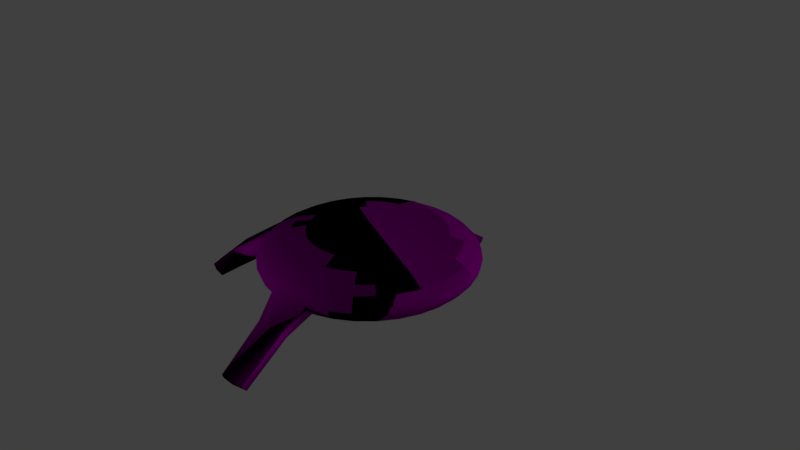 # Source: cookie.blend  (saved by Blender 2.79.0; exported with 4.5.12 LTS)
import bpy
from mathutils import Matrix  # noqa: F401  (used for matrix-valued properties, if any)

bpy.ops.wm.read_factory_settings(use_empty=True)
scene = bpy.context.scene
scene.name = 'Scene'

# ---- collections
col_collection_1 = bpy.data.collections.new('Collection 1'); scene.collection.children.link(col_collection_1)

# ---- images (referenced by path relative to the original .blend; pixels are not part of the script)
import os
ASSET_DIR = os.environ.get("B2B_ASSET_DIR", "")  # directory of the original .blend (textures are referenced by path, not embedded)
HERE = os.path.dirname(os.path.abspath(__file__))  # packed textures are extracted next to this script under _unpacked/

def load_image(name, relpath, width, height, colorspace="sRGB"):
    """Load a texture the original file referenced (path relative to the .blend, or extracted next to this script)."""
    p = next((c for c in (os.path.join(HERE, relpath), os.path.join(ASSET_DIR, relpath)) if relpath and os.path.exists(c)), "")
    if p:
        img = bpy.data.images.load(p, check_existing=True)
        img.name = name
    else:  # same state as the original file: an image datablock whose file is absent (Cycles renders it pink)
        img = bpy.data.images.new(name, width, height)
        img.source = "FILE"
        img.filepath = "//" + (relpath or name)
    img.colorspace_settings.name = colorspace
    return img
img_cookie_texture_jpg = load_image('Cookie-Texture.jpg', 'Desktop/Cookie-Texture.jpg', 1024, 1024, 'sRGB')

# ---- materials (node trees are filled in below, after node groups)
mat_cookiematerial = bpy.data.materials.new('cookieMaterial')
mat_cookiematerial.alpha_threshold = 0.0
mat_cookiematerial.roughness = 0.5

# ---- material node trees
mat_cookiematerial.use_nodes = True; mat_cookiematerial.node_tree.nodes.clear()
_N = mat_cookiematerial.node_tree.nodes; _L = mat_cookiematerial.node_tree.links
n0 = _N.new('ShaderNodeOutputMaterial'); n0.name = 'Material Output'; n0.location = (300, 300)
n1 = _N.new('ShaderNodeBsdfDiffuse'); n1.name = 'Diffuse BSDF'; n1.location = (10, 300)
n2 = _N.new('ShaderNodeTexImage'); n2.name = 'Image Texture'; n2.location = (-180, 300)
n2.width = 140
n2.image = img_cookie_texture_jpg
n2.projection = 'SPHERE'
n2.extension = 'EXTEND'
n3 = _N.new('ShaderNodeTexCoord'); n3.name = 'Texture Coordinate'; n3.location = (-180, 100)
_L.new(n1.outputs[0], n0.inputs[0])
_L.new(n2.outputs[0], n1.inputs[0])
_L.new(n3.outputs[2], n1.inputs[2])
n0.is_active_output = True

# ---- world
world_world = bpy.data.worlds.new('World'); scene.world = world_world
world_world.color = (0.05088, 0.05088, 0.05088)
world_world.use_sun_shadow = False
world_world.sun_shadow_jitter_overblur = 0.0
world_world.cycles.sampling_method = 'MANUAL'

# ---- cameras
cam_camera = bpy.data.cameras.new('Camera')
cam_camera.clip_end = 100.0
cam_camera.lens = 35.0
cam_camera.sensor_width = 32.0
cam_camera.sensor_height = 18.0
cam_camera.ortho_scale = 7.314
cam_camera.dof.focus_distance = 0.0

# ---- lights
light_lamp = bpy.data.lights.new('Lamp', 'POINT')
light_lamp.transmission_factor = 0.0
light_lamp.cutoff_distance = 30.0
light_lamp.energy = 100.0
light_lamp.shadow_buffer_clip_start = 1.001
light_lamp.shadow_soft_size = 0.1
light_lamp.shadow_maximum_resolution = 0.006
light_lamp.use_absolute_resolution = True

# ---- meshes
me_sphere = bpy.data.meshes.new('Sphere')
me_sphere.from_pydata([(-0.02193, 0.1994, 0.9833), (-0.04353, 0.3858, 0.929), (-0.06345, 0.5576, 0.839), (-0.08092, 0.7083, 0.7167), (-0.09526, 0.8321, 0.5669), (-0.1059, 0.9241, 0.3953), (-0.1125, 0.9808, 0.2085), (-0.1148, 1.0, 0.01366), (-0.1862, 1.616, -1.429), (-0.06381, 0.5597, -0.8239), (0.01631, 0.2, 0.9833), (0.03148, 0.3871, 0.9289), (0.04545, 0.5595, 0.8388), (0.05768, 0.7107, 0.7164), (0.06771, 0.8349, 0.5666), (0.07515, 0.9272, 0.3949), (0.07971, 0.9841, 0.2081), (0.08123, 1.004, 0.01324), (0.07963, 0.9846, -0.1821), (0.07498, 0.9281, -0.3705), (0.06747, 0.8363, -0.5446), (0.05737, 0.7125, -0.6978), (0.04509, 0.5616, -0.8242), (0.03108, 0.3894, -0.9189), (0.01589, 0.2025, -0.9783), (0.05394, 0.1932, 0.9831), (0.1053, 0.3737, 0.9285), (0.1526, 0.5401, 0.8382), (0.1941, 0.686, 0.7158), (0.2281, 0.8058, 0.5658), (0.2534, 0.8949, 0.394), (0.2689, 0.9499, 0.2072), (0.2741, 0.9686, 0.01232), (0.2688, 0.9504, -0.183), (0.2532, 0.8959, -0.3713), (0.2279, 0.8072, -0.5453), (0.1938, 0.6878, -0.6984), (0.1523, 0.5422, -0.8247), (0.1049, 0.376, -0.9192), (0.05352, 0.1957, -0.9785), (0.08952, 0.1792, 0.9828), (0.1751, 0.3462, 0.928), (0.2539, 0.5002, 0.8375), (0.323, 0.6352, 0.7148), (0.3797, 0.746, 0.5646), (0.4219, 0.8285, 0.3928), (0.4478, 0.8794, 0.2058), (0.4565, 0.8967, 0.01091), (0.4477, 0.8798, -0.1844), (0.4217, 0.8294, -0.3726), (0.3795, 0.7474, -0.5465), (0.3227, 0.6369, -0.6994), (0.2536, 0.5023, -0.8255), (0.1747, 0.3485, -0.9198), (0.0891, 0.1817, -0.9788), (0.1217, 0.1585, 0.9824), (0.2382, 0.3056, 0.9273), (0.3455, 0.4412, 0.8365), (0.4396, 0.5601, 0.7135), (0.5168, 0.6578, 0.5631), (0.5741, 0.7305, 0.3911), (0.6094, 0.7753, 0.204), (0.6213, 0.7906, 0.009083), (0.6094, 0.7758, -0.1862), (0.574, 0.7314, -0.3743), (0.5166, 0.6592, -0.548), (0.4393, 0.5619, -0.7007), (0.3452, 0.4433, -0.8265), (0.2378, 0.3079, -0.9205), (0.1213, 0.161, -0.9791), (0.1492, 0.1319, 0.982), (0.2921, 0.2535, 0.9264), (0.4238, 0.3655, 0.8352), (0.5393, 0.4638, 0.7119), (0.634, 0.5446, 0.5613), (0.7044, 0.6046, 0.389), (0.7477, 0.6417, 0.2019), (0.7623, 0.6544, 0.006899), (0.7476, 0.6422, -0.1883), (0.7042, 0.6056, -0.3763), (0.6338, 0.546, -0.5499), (0.539, 0.4656, -0.7023), (0.4235, 0.3676, -0.8277), (0.2917, 0.2558, -0.9213), (0.1488, 0.1344, -0.9795), (0.171, 0.1005, 0.9815), (0.3349, 0.1918, 0.9255), (0.4859, 0.276, 0.8339), (0.6183, 0.3499, 0.7102), (0.7269, 0.4106, 0.5592), (0.8076, 0.4558, 0.3868), (0.8573, 0.4837, 0.1994), (0.874, 0.4933, 0.004446), (0.8572, 0.4842, -0.1907), (0.8074, 0.4567, -0.3786), (0.7266, 0.412, -0.5519), (0.618, 0.3517, -0.704), (0.4855, 0.2781, -0.829), (0.3345, 0.1941, -0.9222), (0.1706, 0.103, -0.98), (0.1862, 0.06541, 0.981), (0.3648, 0.123, 0.9245), (0.5293, 0.1762, 0.8324), (0.6735, 0.2228, 0.7083), (0.7918, 0.2611, 0.5571), (0.8798, 0.2897, 0.3843), (0.9339, 0.3074, 0.1969), (0.9521, 0.3135, 0.001817), (0.9338, 0.3078, -0.1933), (0.8796, 0.2906, -0.381), (0.7916, 0.2625, -0.5541), (0.6732, 0.2246, -0.7059), (0.5289, 0.1782, -0.8305), (0.3644, 0.1253, -0.9233), (0.1858, 0.06788, -0.9805), (0.1943, 0.02804, 0.9805), (0.3807, 0.0497, 0.9235), (0.5524, 0.06971, 0.8309), (0.7029, 0.08731, 0.7064), (0.8264, 0.1018, 0.5548), (0.9181, 0.1127, 0.3819), (0.9746, 0.1195, 0.1942), (0.9937, 0.1219, -0.0008874), (0.9745, 0.1199, -0.196), (0.918, 0.1136, -0.3835), (0.8261, 0.1032, -0.5563), (0.7026, 0.08909, -0.7078), (0.552, 0.07181, -0.832), (0.3803, 0.05202, -0.9243), (0.1939, 0.0305, -0.9811), (0.195, -0.0102, 0.98), (0.3819, -0.02531, 0.9224), (0.5542, -0.03918, 0.8294), (0.7053, -0.05128, 0.7045), (0.8292, -0.06116, 0.5526), (0.9212, -0.06841, 0.3794), (0.9779, -0.07278, 0.1916), (0.997, -0.07409, -0.003562), (0.9778, -0.07229, -0.1986), (0.9211, -0.06745, -0.386), (0.8289, -0.05976, -0.5585), (0.7049, -0.0495, -0.7097), (0.5539, -0.03709, -0.8335), (0.3815, -0.02298, -0.9253), (0.1946, -0.007734, -0.9816), (0.1882, -0.04783, 0.9795), (0.3686, -0.09913, 0.9215), (0.5348, -0.1463, 0.828), (0.6806, -0.1877, 0.7027), (0.8001, -0.2215, 0.5505), (0.889, -0.2466, 0.377), (0.9437, -0.262, 0.1891), (0.9621, -0.267, -0.006105), (0.9436, -0.2615, -0.2011), (0.8888, -0.2457, -0.3883), (0.7999, -0.2201, -0.5607), (0.6802, -0.1859, -0.7115), (0.5345, -0.1443, -0.8349), (0.3682, -0.0968, -0.9263), (0.1877, -0.04537, -0.9821), (0.1741, -0.08341, 0.979), (0.3411, -0.1689, 0.9206), (0.4949, -0.2477, 0.8267), (0.6297, -0.3166, 0.7011), (0.7403, -0.3732, 0.5485), (0.8225, -0.4151, 0.3749), (0.8731, -0.4408, 0.1868), (0.8902, -0.4494, -0.008419), (0.8731, -0.4403, -0.2033), (0.8224, -0.4142, -0.3905), (0.7401, -0.3718, -0.5626), (0.6294, -0.3149, -0.7131), (0.4945, -0.2456, -0.8362), (0.3407, -0.1666, -0.9272), (0.1737, -0.08094, -0.9825), (0.1534, -0.1156, 0.9786), (0.3005, -0.232, 0.9198), (0.4359, -0.3392, 0.8256), (0.5547, -0.4332, 0.6997), (0.6521, -0.5102, 0.5469), (0.7245, -0.5674, 0.373), (0.7691, -0.6025, 0.1849), (0.7841, -0.6142, -0.01041), (0.769, -0.602, -0.2053), (0.7244, -0.5664, -0.3923), (0.6519, -0.5088, -0.5642), (0.5544, -0.4314, -0.7145), (0.4356, -0.3372, -0.8373), (0.3001, -0.2297, -0.9279), (0.153, -0.1131, -0.9829), (0.1269, -0.1431, 0.9783), (0.2483, -0.2859, 0.9192), (0.3603, -0.4176, 0.8247), (0.4584, -0.5329, 0.6986), (0.5389, -0.6275, 0.5456), (0.5987, -0.6977, 0.3716), (0.6355, -0.7408, 0.1833), (0.6479, -0.7552, -0.01201), (0.6354, -0.7403, -0.2069), (0.5985, -0.6967, -0.3938), (0.5386, -0.6261, -0.5656), (0.4581, -0.5311, -0.7156), (0.3599, -0.4155, -0.8382), (0.2479, -0.2836, -0.9285), (0.1264, -0.1406, -0.9832), (9.7e-05, 0.008075, -1.0), (0.09543, -0.1649, 0.9781), (0.1867, -0.3287, 0.9188), (0.2708, -0.4796, 0.8241), (0.3445, -0.6119, 0.6978), (0.4049, -0.7203, 0.5446), (0.4498, -0.8008, 0.3705), (0.4775, -0.8503, 0.1822), (0.4868, -0.8669, -0.01316), (0.4774, -0.8498, -0.208), (0.4497, -0.7999, -0.3948), (0.4047, -0.7189, -0.5665), (0.3441, -0.6101, -0.7164), (0.2704, -0.4775, -0.8388), (0.1863, -0.3264, -0.929), (0.09501, -0.1624, -0.9834), (0.06036, -0.1801, 0.978), (0.1179, -0.3586, 0.9185), (0.1709, -0.523, 0.8237), (0.2173, -0.6671, 0.6973), (0.2554, -0.7853, 0.5441), (0.2837, -0.873, 0.3699), (0.3011, -0.9269, 0.1816), (0.307, -0.945, -0.0138), (0.3011, -0.9265, -0.2086), (0.2836, -0.8721, -0.3954), (0.2552, -0.7839, -0.5671), (0.217, -0.6653, -0.7169), (0.1705, -0.5209, -0.8392), (0.1175, -0.3563, -0.9292), (0.05993, -0.1776, -0.9836), (0.02298, -0.1882, 0.978), (0.04456, -0.3745, 0.9185), (0.06444, -0.5461, 0.8237), (0.08185, -0.6965, 0.6972), (0.09613, -0.8198, 0.544), (0.1067, -0.9114, 0.3698), (0.1132, -0.9677, 0.1814), (0.1154, -0.9865, -0.01391), (0.308, -1.594, -1.507), (0.1066, -0.9104, -0.3955), (0.09589, -0.8184, -0.5672), (0.08154, -0.6947, -0.717), (0.06408, -0.544, -0.8393), (0.04416, -0.3722, -0.9293), (0.02255, -0.1857, -0.9836), (-0.01526, -0.1889, 0.978), (-0.03045, -0.3758, 0.9186), (-0.04446, -0.548, 0.8239), (-0.05675, -0.6989, 0.6975), (-0.06684, -0.8226, 0.5443), (-0.07436, -0.9145, 0.3702), (-0.079, -0.971, 0.1818), (-0.0806, -0.9899, -0.0135), (-0.07909, -0.9705, -0.2083), (-0.07452, -0.9135, -0.3952), (-0.06708, -0.8212, -0.5668), (-0.05705, -0.6971, -0.7167), (-0.04482, -0.5459, -0.839), (-0.03085, -0.3734, -0.9291), (-0.01568, -0.1864, -0.9835), (-0.05289, -0.1821, 0.9782), (-0.1043, -0.3624, 0.919), (-0.1516, -0.5286, 0.8244), (-0.1931, -0.6742, 0.6982), (-0.2272, -0.7936, 0.5451), (-0.2526, -0.8822, 0.3711), (-0.2682, -0.9367, 0.1828), (-0.2735, -0.955, -0.01258), (-0.2683, -0.9362, -0.2074), (-0.2527, -0.8813, -0.3943), (-0.2275, -0.7922, -0.566), (-0.1935, -0.6724, -0.716), (-0.152, -0.5265, -0.8385), (-0.1047, -0.3601, -0.9288), (-0.05332, -0.1796, -0.9833), (-0.08847, -0.168, 0.9785), (-0.1741, -0.3349, 0.9195), (-0.2529, -0.4886, 0.8252), (-0.3221, -0.6233, 0.6992), (-0.3789, -0.7338, 0.5463), (-0.4211, -0.8158, 0.3724), (-0.4471, -0.8662, 0.1841), (-0.4559, -0.8831, -0.01117), (-0.4471, -0.8657, -0.206), (-0.4212, -0.8148, -0.393), (-0.3791, -0.7324, -0.5649), (-0.3224, -0.6215, -0.715), (-0.2533, -0.4865, -0.8377), (-0.1745, -0.3326, -0.9282), (-0.0889, -0.1656, -0.9831), (0.0005295, 0.005558, 0.9999), (-0.1206, -0.1473, 0.9789), (-0.2371, -0.2943, 0.9202), (-0.3445, -0.4297, 0.8262), (-0.4387, -0.5483, 0.7005), (-0.5159, -0.6456, 0.5478), (-0.5734, -0.7178, 0.374), (-0.6087, -0.7622, 0.1859), (-0.6207, -0.777, -0.009341), (-0.6088, -0.7617, -0.2043), (-0.5735, -0.7168, -0.3913), (-0.5162, -0.6442, -0.5634), (-0.439, -0.5465, -0.7137), (-0.3449, -0.4276, -0.8367), (-0.2375, -0.292, -0.9275), (-0.1211, -0.1449, -0.9827), (-0.1481, -0.1208, 0.9793), (-0.2911, -0.2422, 0.9211), (-0.4229, -0.354, 0.8274), (-0.5383, -0.452, 0.702), (-0.6331, -0.5323, 0.5496), (-0.7036, -0.5919, 0.3761), (-0.747, -0.6286, 0.1881), (-0.7617, -0.6408, -0.007157), (-0.7471, -0.6281, -0.2021), (-0.7038, -0.591, -0.3893), (-0.6334, -0.5309, -0.5615), (-0.5387, -0.4502, -0.7122), (-0.4232, -0.3519, -0.8355), (-0.2915, -0.2398, -0.9267), (-0.1486, -0.1183, -0.9823), (-0.1699, -0.08932, 0.9798), (-0.3338, -0.1805, 0.922), (-0.4849, -0.2645, 0.8288), (-0.6173, -0.3381, 0.7037), (-0.726, -0.3984, 0.5516), (-0.8068, -0.4431, 0.3783), (-0.8566, -0.4706, 0.1905), (-0.8762, -0.5271, 0.1386), (-0.8551, -0.515, -0.1078), (-0.7923, -0.4797, -0.3446), (-0.7263, -0.397, -0.5595), (-0.6176, -0.3363, -0.7105), (-0.4853, -0.2624, -0.8341), (-0.3342, -0.1782, -0.9258), (-0.1703, -0.08686, -0.9818), (-0.1852, -0.05425, 0.9803), (-0.3637, -0.1117, 0.923), (-0.5283, -0.1646, 0.8303), (-0.6726, -0.2109, 0.7056), (-0.791, -0.2489, 0.5538), (-0.879, -0.277, 0.3808), (-0.9332, -0.2942, 0.1931), (-0.975, -0.2999, 0.142), (-0.9519, -0.2921, -0.1045), (-0.8835, -0.2698, -0.3415), (-0.7912, -0.2475, -0.5573), (-0.6729, -0.2091, -0.7086), (-0.5287, -0.1625, -0.8327), (-0.3641, -0.1094, -0.9247), (-0.1856, -0.05178, -0.9813), (-0.1933, -0.01687, 0.9808), (-0.3796, -0.03839, 0.924), (-0.5514, -0.05817, 0.8318), (-0.7019, -0.07546, 0.7075), (-0.8255, -0.08958, 0.5561), (-0.9173, -0.1, 0.3833), (-0.9739, -0.1063, 0.1957), (-0.993, -0.1083, 0.0006294), (-0.974, -0.1058, -0.1945), (-0.9175, -0.09904, -0.3821), (-0.8258, -0.08818, -0.5551), (-0.7022, -0.07368, -0.7067), (-0.5517, -0.05608, -0.8312), (-0.38, -0.03607, -0.9237), (-0.1937, -0.0144, -0.9808), (-0.1939, 0.02137, 0.9813), (-0.3809, 0.03662, 0.9251), (-0.5533, 0.05072, 0.8332), (-0.7043, 0.06314, 0.7094), (-0.8283, 0.07339, 0.5583), (-0.9205, 0.08108, 0.3857), (-0.9772, 0.08592, 0.1983), (-0.9964, 0.08772, 0.003304), (-0.9773, 0.08642, -0.1919), (-0.9206, 0.08205, -0.3796), (-0.8285, 0.07479, -0.5528), (-0.7046, 0.06492, -0.7048), (-0.5536, 0.05281, -0.8297), (-0.3813, 0.03894, -0.9227), (-0.1943, 0.02383, -0.9802), (-0.1871, 0.059, 0.9818), (-0.3675, 0.1104, 0.926), (-0.5338, 0.1579, 0.8347), (-0.6796, 0.1995, 0.7112), (-0.7993, 0.2338, 0.5604), (-0.8882, 0.2593, 0.3881), (-0.9429, 0.2751, 0.2008), (-1.001, 0.2908, 0.1269), (-0.9789, 0.2848, -0.1055), (-0.9138, 0.2665, -0.3292), (-0.7995, 0.2352, -0.5507), (-0.6799, 0.2013, -0.703), (-0.5342, 0.16, -0.8283), (-0.3679, 0.1128, -0.9217), (-0.1875, 0.06147, -0.9797), (-0.1731, 0.09458, 0.9823), (-0.34, 0.1802, 0.9269), (-0.4939, 0.2592, 0.8359), (-0.6288, 0.3285, 0.7128), (-0.7395, 0.3854, 0.5623), (-0.8218, 0.4278, 0.3902), (-0.8724, 0.454, 0.2031), (-0.9153, 0.5078, 0.1296), (-0.895, 0.4977, -0.1028), (-0.8347, 0.4671, -0.3266), (-0.7397, 0.3868, -0.5488), (-0.6291, 0.3303, -0.7014), (-0.4943, 0.2613, -0.827), (-0.3404, 0.1825, -0.9208), (-0.1735, 0.09705, -0.9793), (-0.1524, 0.1267, 0.9827), (-0.2994, 0.2433, 0.9277), (-0.435, 0.3508, 0.837), (-0.5538, 0.4451, 0.7142), (-0.6513, 0.5225, 0.564), (-0.7237, 0.5801, 0.3921), (-0.7684, 0.6157, 0.205), (-0.7835, 0.6278, 0.01016), (-0.7685, 0.6161, -0.1851), (-0.7239, 0.581, -0.3733), (-0.6515, 0.5239, -0.5471), (-0.5541, 0.4468, -0.7), (-0.4353, 0.3529, -0.8259), (-0.2998, 0.2456, -0.9201), (-0.1528, 0.1292, -0.9789), (-0.1258, 0.1542, 0.983), (-0.2473, 0.2973, 0.9283), (-0.3593, 0.4291, 0.8379), (-0.4574, 0.5447, 0.7154), (-0.538, 0.6397, 0.5653), (-0.5979, 0.7103, 0.3935), (-0.6348, 0.7539, 0.2066), (-0.6473, 0.7688, 0.01175), (-0.6349, 0.7544, -0.1836), (-0.5981, 0.7113, -0.3718), (-0.5382, 0.6411, -0.5458), (-0.4577, 0.5465, -0.6988), (-0.3596, 0.4312, -0.825), (-0.2477, 0.2996, -0.9195), (-0.1262, 0.1567, -0.9786), (-0.09438, 0.176, 0.9832), (-0.1857, 0.34, 0.9287), (-0.2698, 0.4912, 0.8386), (-0.3435, 0.6237, 0.7162), (-0.4041, 0.7326, 0.5663), (-0.449, 0.8135, 0.3946), (-0.4768, 0.8635, 0.2077), (-0.4862, 0.8805, 0.0129), (-0.4769, 0.864, -0.1824), (-0.4492, 0.8145, -0.3708), (-0.4043, 0.734, -0.5449), (-0.3438, 0.6255, -0.698), (-0.2701, 0.4933, -0.8244), (-0.1861, 0.3423, -0.919), (-0.0948, 0.1785, -0.9784), (-0.0593, 0.1913, 0.9833), (-0.1168, 0.3699, 0.929), (-0.1699, 0.5346, 0.8389), (-0.2164, 0.679, 0.7166), (-0.2546, 0.7975, 0.5668), (-0.2829, 0.8857, 0.3952), (-0.3004, 0.9401, 0.2084), (-0.3064, 0.9586, 0.01354), (-0.3005, 0.9406, -0.1818), (-0.2831, 0.8867, -0.3702), (-0.2548, 0.7989, -0.5443), (-0.2167, 0.6807, -0.6976), (-0.1702, 0.5367, -0.824), (-0.1172, 0.3722, -0.9188), (-0.05973, 0.1937, -0.9782), (-0.1061, 0.925, -0.3701), (-0.0955, 0.8335, -0.5442), (-0.08122, 0.7101, -0.6975), (-0.04393, 0.3881, -0.9187), (-0.02235, 0.2018, -0.9782), (-1.34, 0.4253, -0.6502), (-1.318, 0.4193, -0.8825), (-1.253, 0.4011, -1.106), (-1.254, 0.6424, -0.6474), (-1.234, 0.6322, -0.8798), (-1.174, 0.6016, -1.104), (-1.55, 0.514, -1.342), (-1.531, 0.509, -1.537), (-1.476, 0.4937, -1.725), (-1.478, 0.6964, -1.34), (-1.461, 0.6879, -1.535), (-1.41, 0.6622, -1.723), (-1.183, -0.6595, -0.5784), (-1.162, -0.6473, -0.8249), (-1.099, -0.6121, -1.062), (-1.282, -0.4322, -0.5751), (-1.259, -0.4245, -0.8216), (-1.19, -0.4021, -1.059), (-1.445, -0.7261, -1.34), (-1.428, -0.7165, -1.535), (-1.378, -0.6886, -1.722), (-1.523, -0.5463, -1.337), (-1.505, -0.5402, -1.532), (-1.45, -0.5225, -1.72), (-0.1392, 1.211, -0.5592), (0.2727, -1.168, -0.5619), (-0.02584, 1.213, -0.5594), (-0.02677, 1.202, -0.6724), (-0.02945, 1.169, -0.7814), (-0.25, 1.187, -0.5593), (-0.2467, 1.176, -0.6723), (-0.2366, 1.145, -0.7812), (-0.1342, 1.167, -0.7812), (-0.185, 1.605, -1.542), (-0.07286, 1.618, -1.429), (-0.07379, 1.607, -1.542), (-0.07647, 1.574, -1.651), (-0.2971, 1.592, -1.429), (-0.2937, 1.582, -1.542), (-0.2836, 1.55, -1.651), (-0.1812, 1.573, -1.651), (0.2686, -1.155, -0.6971), (0.2564, -1.117, -0.8268), (0.1397, -1.197, -0.562), (0.1336, -1.144, -0.8269), (0.003722, -1.199, -0.5617), (0.004771, -1.186, -0.6969), (0.007939, -1.146, -0.8266), (0.3043, -1.582, -1.628), (0.2934, -1.549, -1.745), (0.1887, -1.62, -1.507), (0.1873, -1.608, -1.628), (0.1832, -1.572, -1.745), (0.0666, -1.622, -1.507), (0.06754, -1.61, -1.628), (0.07039, -1.574, -1.744)], [], [(7, 17, 508, 506), (2, 1, 11, 12), (478, 477, 19, 20), (3, 2, 12, 13), (479, 478, 20, 21), (4, 3, 13, 14), (9, 479, 21, 22), (5, 4, 14, 15), (480, 9, 22, 23), (6, 5, 15, 16), (481, 480, 23, 24), (7, 6, 16, 17), (0, 296, 10), (205, 481, 24), (469, 7, 506, 511), (1, 0, 10, 11), (18, 17, 32, 33), (11, 10, 25, 26), (19, 18, 33, 34), (12, 11, 26, 27), (20, 19, 34, 35), (13, 12, 27, 28), (21, 20, 35, 36), (14, 13, 28, 29), (22, 21, 36, 37), (15, 14, 29, 30), (23, 22, 37, 38), (16, 15, 30, 31), (24, 23, 38, 39), (17, 16, 31, 32), (10, 296, 25), (205, 24, 39), (37, 36, 51, 52), (30, 29, 44, 45), (38, 37, 52, 53), (31, 30, 45, 46), (39, 38, 53, 54), (32, 31, 46, 47), (25, 296, 40), (205, 39, 54), (33, 32, 47, 48), (26, 25, 40, 41), (34, 33, 48, 49), (27, 26, 41, 42), (35, 34, 49, 50), (28, 27, 42, 43), (36, 35, 50, 51), (29, 28, 43, 44), (41, 40, 55, 56), (49, 48, 63, 64), (42, 41, 56, 57), (50, 49, 64, 65), (43, 42, 57, 58), (51, 50, 65, 66), (44, 43, 58, 59), (52, 51, 66, 67), (45, 44, 59, 60), (53, 52, 67, 68), (46, 45, 60, 61), (54, 53, 68, 69), (47, 46, 61, 62), (40, 296, 55), (205, 54, 69), (48, 47, 62, 63), (60, 59, 74, 75), (68, 67, 82, 83), (61, 60, 75, 76), (69, 68, 83, 84), (62, 61, 76, 77), (55, 296, 70), (205, 69, 84), (63, 62, 77, 78), (56, 55, 70, 71), (64, 63, 78, 79), (57, 56, 71, 72), (65, 64, 79, 80), (58, 57, 72, 73), (66, 65, 80, 81), (59, 58, 73, 74), (67, 66, 81, 82), (79, 78, 93, 94), (72, 71, 86, 87), (80, 79, 94, 95), (73, 72, 87, 88), (81, 80, 95, 96), (74, 73, 88, 89), (82, 81, 96, 97), (75, 74, 89, 90), (83, 82, 97, 98), (76, 75, 90, 91), (84, 83, 98, 99), (77, 76, 91, 92), (70, 296, 85), (205, 84, 99), (78, 77, 92, 93), (71, 70, 85, 86), (98, 97, 112, 113), (91, 90, 105, 106), (99, 98, 113, 114), (92, 91, 106, 107), (85, 296, 100), (205, 99, 114), (93, 92, 107, 108), (86, 85, 100, 101), (94, 93, 108, 109), (87, 86, 101, 102), (95, 94, 109, 110), (88, 87, 102, 103), (96, 95, 110, 111), (89, 88, 103, 104), (97, 96, 111, 112), (90, 89, 104, 105), (110, 109, 124, 125), (103, 102, 117, 118), (111, 110, 125, 126), (104, 103, 118, 119), (112, 111, 126, 127), (105, 104, 119, 120), (113, 112, 127, 128), (106, 105, 120, 121), (114, 113, 128, 129), (107, 106, 121, 122), (100, 296, 115), (205, 114, 129), (108, 107, 122, 123), (101, 100, 115, 116), (109, 108, 123, 124), (102, 101, 116, 117), (129, 128, 143, 144), (122, 121, 136, 137), (115, 296, 130), (205, 129, 144), (123, 122, 137, 138), (116, 115, 130, 131), (124, 123, 138, 139), (117, 116, 131, 132), (125, 124, 139, 140), (118, 117, 132, 133), (126, 125, 140, 141), (119, 118, 133, 134), (127, 126, 141, 142), (120, 119, 134, 135), (128, 127, 142, 143), (121, 120, 135, 136), (133, 132, 147, 148), (141, 140, 155, 156), (134, 133, 148, 149), (142, 141, 156, 157), (135, 134, 149, 150), (143, 142, 157, 158), (136, 135, 150, 151), (144, 143, 158, 159), (137, 136, 151, 152), (130, 296, 145), (205, 144, 159), (138, 137, 152, 153), (131, 130, 145, 146), (139, 138, 153, 154), (132, 131, 146, 147), (140, 139, 154, 155), (152, 151, 166, 167), (145, 296, 160), (205, 159, 174), (153, 152, 167, 168), (146, 145, 160, 161), (154, 153, 168, 169), (147, 146, 161, 162), (155, 154, 169, 170), (148, 147, 162, 163), (156, 155, 170, 171), (149, 148, 163, 164), (157, 156, 171, 172), (150, 149, 164, 165), (158, 157, 172, 173), (151, 150, 165, 166), (159, 158, 173, 174), (171, 170, 185, 186), (164, 163, 178, 179), (172, 171, 186, 187), (165, 164, 179, 180), (173, 172, 187, 188), (166, 165, 180, 181), (174, 173, 188, 189), (167, 166, 181, 182), (160, 296, 175), (205, 174, 189), (168, 167, 182, 183), (161, 160, 175, 176), (169, 168, 183, 184), (162, 161, 176, 177), (170, 169, 184, 185), (163, 162, 177, 178), (175, 296, 190), (205, 189, 204), (183, 182, 197, 198), (176, 175, 190, 191), (184, 183, 198, 199), (177, 176, 191, 192), (185, 184, 199, 200), (178, 177, 192, 193), (186, 185, 200, 201), (179, 178, 193, 194), (187, 186, 201, 202), (180, 179, 194, 195), (188, 187, 202, 203), (181, 180, 195, 196), (189, 188, 203, 204), (182, 181, 196, 197), (194, 193, 209, 210), (202, 201, 217, 218), (195, 194, 210, 211), (203, 202, 218, 219), (196, 195, 211, 212), (204, 203, 219, 220), (197, 196, 212, 213), (190, 296, 206), (205, 204, 220), (198, 197, 213, 214), (191, 190, 206, 207), (199, 198, 214, 215), (192, 191, 207, 208), (200, 199, 215, 216), (193, 192, 208, 209), (201, 200, 216, 217), (214, 213, 228, 229), (207, 206, 221, 222), (215, 214, 229, 230), (208, 207, 222, 223), (216, 215, 230, 231), (209, 208, 223, 224), (217, 216, 231, 232), (210, 209, 224, 225), (218, 217, 232, 233), (211, 210, 225, 226), (219, 218, 233, 234), (212, 211, 226, 227), (220, 219, 234, 235), (213, 212, 227, 228), (206, 296, 221), (205, 220, 235), (233, 232, 247, 248), (226, 225, 240, 241), (234, 233, 248, 249), (227, 226, 241, 242), (235, 234, 249, 250), (228, 227, 242, 243), (221, 296, 236), (205, 235, 250), (228, 243, 525, 507), (222, 221, 236, 237), (260, 245, 526, 529), (223, 222, 237, 238), (231, 230, 245, 246), (224, 223, 238, 239), (232, 231, 246, 247), (225, 224, 239, 240), (230, 229, 523, 524), (238, 237, 252, 253), (246, 245, 260, 261), (239, 238, 253, 254), (247, 246, 261, 262), (240, 239, 254, 255), (248, 247, 262, 263), (241, 240, 255, 256), (249, 248, 263, 264), (242, 241, 256, 257), (250, 249, 264, 265), (243, 242, 257, 258), (236, 296, 251), (205, 250, 265), (243, 258, 527, 525), (237, 236, 251, 252), (264, 263, 278, 279), (257, 256, 271, 272), (265, 264, 279, 280), (258, 257, 272, 273), (251, 296, 266), (205, 265, 280), (259, 258, 273, 274), (252, 251, 266, 267), (260, 259, 274, 275), (253, 252, 267, 268), (261, 260, 275, 276), (254, 253, 268, 269), (262, 261, 276, 277), (255, 254, 269, 270), (263, 262, 277, 278), (256, 255, 270, 271), (268, 267, 282, 283), (276, 275, 290, 291), (269, 268, 283, 284), (277, 276, 291, 292), (270, 269, 284, 285), (278, 277, 292, 293), (271, 270, 285, 286), (279, 278, 293, 294), (272, 271, 286, 287), (280, 279, 294, 295), (273, 272, 287, 288), (266, 296, 281), (205, 280, 295), (274, 273, 288, 289), (267, 266, 281, 282), (275, 274, 289, 290), (287, 286, 302, 303), (295, 294, 310, 311), (288, 287, 303, 304), (281, 296, 297), (205, 295, 311), (289, 288, 304, 305), (282, 281, 297, 298), (290, 289, 305, 306), (283, 282, 298, 299), (291, 290, 306, 307), (284, 283, 299, 300), (292, 291, 307, 308), (285, 284, 300, 301), (293, 292, 308, 309), (286, 285, 301, 302), (294, 293, 309, 310), (307, 306, 321, 322), (300, 299, 314, 315), (308, 307, 322, 323), (301, 300, 315, 316), (309, 308, 323, 324), (302, 301, 316, 317), (310, 309, 324, 325), (303, 302, 317, 318), (311, 310, 325, 326), (304, 303, 318, 319), (297, 296, 312), (205, 311, 326), (305, 304, 319, 320), (298, 297, 312, 313), (306, 305, 320, 321), (299, 298, 313, 314), (326, 325, 340, 341), (319, 318, 333, 334), (312, 296, 327), (205, 326, 341), (320, 319, 334, 335), (313, 312, 327, 328), (321, 320, 335, 336), (314, 313, 328, 329), (322, 321, 336, 337), (315, 314, 329, 330), (323, 322, 337, 338), (316, 315, 330, 331), (324, 323, 338, 339), (317, 316, 331, 332), (325, 324, 339, 340), (318, 317, 332, 333), (330, 329, 344, 345), (338, 337, 352, 353), (331, 330, 345, 346), (339, 338, 353, 354), (332, 331, 346, 347), (340, 339, 354, 355), (333, 332, 347, 348), (341, 340, 355, 356), (334, 333, 348, 349), (327, 296, 342), (205, 341, 356), (334, 349, 497, 494), (328, 327, 342, 343), (351, 336, 496, 499), (329, 328, 343, 344), (337, 336, 351, 352), (349, 348, 363, 364), (342, 296, 357), (205, 356, 371), (350, 349, 364, 365), (343, 342, 357, 358), (351, 350, 365, 366), (344, 343, 358, 359), (352, 351, 366, 367), (345, 344, 359, 360), (353, 352, 367, 368), (346, 345, 360, 361), (354, 353, 368, 369), (347, 346, 361, 362), (355, 354, 369, 370), (348, 347, 362, 363), (356, 355, 370, 371), (368, 367, 382, 383), (361, 360, 375, 376), (369, 368, 383, 384), (362, 361, 376, 377), (370, 369, 384, 385), (363, 362, 377, 378), (371, 370, 385, 386), (364, 363, 378, 379), (357, 296, 372), (205, 371, 386), (365, 364, 379, 380), (358, 357, 372, 373), (366, 365, 380, 381), (359, 358, 373, 374), (367, 366, 381, 382), (360, 359, 374, 375), (205, 386, 401), (380, 379, 394, 395), (373, 372, 387, 388), (381, 380, 395, 396), (374, 373, 388, 389), (382, 381, 396, 397), (375, 374, 389, 390), (383, 382, 397, 398), (376, 375, 390, 391), (384, 383, 398, 399), (377, 376, 391, 392), (385, 384, 399, 400), (378, 377, 392, 393), (386, 385, 400, 401), (379, 378, 393, 394), (372, 296, 387), (399, 398, 413, 414), (392, 391, 406, 407), (400, 399, 414, 415), (393, 392, 407, 408), (401, 400, 415, 416), (394, 393, 408, 409), (387, 296, 402), (205, 401, 416), (409, 410, 486, 485), (388, 387, 402, 403), (395, 394, 482, 483), (389, 388, 403, 404), (397, 396, 411, 412), (390, 389, 404, 405), (398, 397, 412, 413), (391, 390, 405, 406), (403, 402, 417, 418), (411, 410, 425, 426), (404, 403, 418, 419), (412, 411, 426, 427), (405, 404, 419, 420), (413, 412, 427, 428), (406, 405, 420, 421), (414, 413, 428, 429), (407, 406, 421, 422), (415, 414, 429, 430), (408, 407, 422, 423), (416, 415, 430, 431), (409, 408, 423, 424), (402, 296, 417), (205, 416, 431), (410, 409, 424, 425), (422, 421, 436, 437), (430, 429, 444, 445), (423, 422, 437, 438), (431, 430, 445, 446), (424, 423, 438, 439), (417, 296, 432), (205, 431, 446), (425, 424, 439, 440), (418, 417, 432, 433), (426, 425, 440, 441), (419, 418, 433, 434), (427, 426, 441, 442), (420, 419, 434, 435), (428, 427, 442, 443), (421, 420, 435, 436), (429, 428, 443, 444), (441, 440, 455, 456), (434, 433, 448, 449), (442, 441, 456, 457), (435, 434, 449, 450), (443, 442, 457, 458), (436, 435, 450, 451), (444, 443, 458, 459), (437, 436, 451, 452), (445, 444, 459, 460), (438, 437, 452, 453), (446, 445, 460, 461), (439, 438, 453, 454), (432, 296, 447), (205, 446, 461), (440, 439, 454, 455), (433, 432, 447, 448), (460, 459, 474, 475), (453, 452, 467, 468), (461, 460, 475, 476), (454, 453, 468, 469), (447, 296, 462), (205, 461, 476), (455, 454, 469, 470), (448, 447, 462, 463), (456, 455, 470, 471), (449, 448, 463, 464), (457, 456, 471, 472), (450, 449, 464, 465), (458, 457, 472, 473), (451, 450, 465, 466), (459, 458, 473, 474), (452, 451, 466, 467), (464, 463, 1, 2), (472, 471, 477, 478), (465, 464, 2, 3), (473, 472, 478, 479), (466, 465, 3, 4), (474, 473, 479, 9), (467, 466, 4, 5), (475, 474, 9, 480), (468, 467, 5, 6), (476, 475, 480, 481), (469, 468, 6, 7), (462, 296, 0), (205, 476, 481), (471, 470, 512, 513), (463, 462, 0, 1), (18, 19, 510, 509), (484, 483, 489, 490), (486, 487, 493, 492), (411, 396, 484, 487), (396, 395, 483, 484), (394, 409, 485, 482), (410, 411, 487, 486), (489, 488, 491, 492), (490, 489, 492, 493), (487, 484, 490, 493), (482, 485, 491, 488), (485, 486, 492, 491), (483, 482, 488, 489), (496, 495, 501, 502), (498, 499, 505, 504), (335, 334, 494, 495), (349, 350, 498, 497), (336, 335, 495, 496), (350, 351, 499, 498), (501, 500, 503, 504), (502, 501, 504, 505), (499, 496, 502, 505), (494, 497, 503, 500), (497, 498, 504, 503), (495, 494, 500, 501), (513, 512, 520, 521), (511, 506, 8, 519), (508, 509, 517, 516), (512, 511, 519, 520), (19, 477, 514, 510), (477, 471, 513, 514), (17, 18, 509, 508), (470, 469, 511, 512), (522, 515, 517, 518), (515, 8, 516, 517), (520, 519, 8, 515), (521, 520, 515, 522), (506, 508, 516, 8), (509, 510, 518, 517), (510, 514, 522, 518), (514, 513, 521, 522), (523, 507, 244, 530), (525, 527, 535, 532), (507, 525, 532, 244), (526, 524, 531, 534), (259, 260, 529, 528), (229, 228, 507, 523), (258, 259, 528, 527), (245, 230, 524, 526), (530, 244, 532, 533), (531, 530, 533, 534), (534, 533, 536, 537), (533, 532, 535, 536), (529, 526, 534, 537), (527, 528, 536, 535), (524, 523, 530, 531), (528, 529, 537, 536)])
me_sphere.polygons.foreach_set('use_smooth', [True] * 568)
_uv = me_sphere.uv_layers.new(name='UVMap')
_uv.uv.foreach_set('vector', [0.7671, 0.01948, 0.7254, 0.01951, 0.7587, -0.1789, 0.7828, -0.1789, 0.1508, 0.5576, 0.1878, 0.5754, 0.1828, 0.5991, 0.1436, 0.592, 0.7447, -0.1593, 0.7557, -0.105, 0.7172, -0.105, 0.71, -0.1593, 0.1181, 0.5441, 0.1508, 0.5576, 0.1436, 0.592, 0.109, 0.5879, 0.7306, -0.2054, 0.7447, -0.1593, 0.71, -0.1593, 0.7012, -0.2054, 0.7555, 0.2097, 0.7444, 0.2642, 0.7149, 0.2642, 0.7208, 0.2097, -0.1759, 0.5013, -0.1965, 0.455, -0.1675, 0.4419, -0.1531, 0.491, 0.7631, 0.1491, 0.7555, 0.2097, 0.7208, 0.2097, 0.7246, 0.1492, -0.1555, 0.5544, -0.1759, 0.5013, -0.1531, 0.491, -0.1398, 0.5473, 0.767, 0.08492, 0.7631, 0.1491, 0.7246, 0.1492, 0.7262, 0.08495, -0.1362, 0.6122, -0.1555, 0.5544, -0.1398, 0.5473, -0.1282, 0.6086, 0.7671, 0.01948, 0.767, 0.08492, 0.7262, 0.08495, 0.7254, 0.01951, 0.2276, 0.5967, 0.2687, 0.6209, 0.225, 0.6088, -0.1186, 0.6725, -0.1362, 0.6122, -0.1282, 0.6086, 0.8049, 0.02076, 0.7671, 0.01948, 0.7828, -0.1789, 0.8047, -0.1781, 0.1878, 0.5754, 0.2276, 0.5967, 0.225, 0.6088, 0.1828, 0.5991, 0.7224, -0.04463, 0.7254, 0.01951, 0.6815, 0.02083, 0.6793, -0.04334, 0.1828, 0.5991, 0.225, 0.6088, 0.2242, 0.6214, 0.1812, 0.6238, 0.7172, -0.105, 0.7224, -0.04463, 0.6793, -0.04334, 0.6766, -0.1038, 0.1436, 0.592, 0.1828, 0.5991, 0.1812, 0.6238, 0.1412, 0.6279, 0.71, -0.1593, 0.7172, -0.105, 0.6766, -0.1038, 0.6735, -0.1582, 0.109, 0.5879, 0.1436, 0.592, 0.1412, 0.6279, 0.1059, 0.6336, 0.7012, -0.2054, 0.71, -0.1593, 0.6735, -0.1582, 0.6701, -0.2045, 0.7208, 0.2097, 0.7149, 0.2642, 0.6838, 0.2652, 0.6843, 0.2108, -0.1531, 0.491, -0.1675, 0.4419, -0.1374, 0.4377, -0.1294, 0.4877, 0.7246, 0.1492, 0.7208, 0.2097, 0.6843, 0.2108, 0.684, 0.1504, -0.1398, 0.5473, -0.1531, 0.491, -0.1294, 0.4877, -0.1235, 0.545, 0.7262, 0.08495, 0.7246, 0.1492, 0.684, 0.1504, 0.6831, 0.08624, -0.1282, 0.6086, -0.1398, 0.5473, -0.1235, 0.545, -0.1199, 0.6074, 0.7254, 0.01951, 0.7262, 0.08495, 0.6831, 0.08624, 0.6815, 0.02083, 0.225, 0.6088, 0.2687, 0.6209, 0.2242, 0.6214, -0.1186, 0.6725, -0.1282, 0.6086, -0.1199, 0.6074, -0.1294, 0.4877, -0.1374, 0.4377, -0.1072, 0.4426, -0.1057, 0.4916, 0.684, 0.1504, 0.6843, 0.2108, 0.6473, 0.2129, 0.6429, 0.1528, -0.1235, 0.545, -0.1294, 0.4877, -0.1057, 0.4916, -0.1072, 0.5477, 0.6831, 0.08624, 0.684, 0.1504, 0.6429, 0.1528, 0.6394, 0.08876, -0.1199, 0.6074, -0.1235, 0.545, -0.1072, 0.5477, -0.1115, 0.6088, 0.6815, 0.02083, 0.6831, 0.08624, 0.6394, 0.08876, 0.637, 0.0234, 0.2242, 0.6214, 0.2687, 0.6209, 0.225, 0.634, -0.1186, 0.6725, -0.1199, 0.6074, -0.1115, 0.6088, 0.6793, -0.04334, 0.6815, 0.02083, 0.637, 0.0234, 0.6356, -0.04082, 0.1812, 0.6238, 0.2242, 0.6214, 0.225, 0.634, 0.1828, 0.6485, 0.6766, -0.1038, 0.6793, -0.04334, 0.6356, -0.04082, 0.6355, -0.1014, 0.1412, 0.6279, 0.1812, 0.6238, 0.1828, 0.6485, 0.1436, 0.6638, 0.6735, -0.1582, 0.6766, -0.1038, 0.6355, -0.1014, 0.6365, -0.1561, 0.1059, 0.6336, 0.1412, 0.6279, 0.1436, 0.6638, 0.109, 0.6793, 0.6701, -0.2045, 0.6735, -0.1582, 0.6365, -0.1561, 0.6386, -0.2027, 0.6843, 0.2108, 0.6838, 0.2652, 0.6523, 0.267, 0.6473, 0.2129, 0.1828, 0.6485, 0.225, 0.634, 0.2276, 0.6462, 0.1878, 0.6723, 0.6355, -0.1014, 0.6356, -0.04082, 0.593, -0.03717, 0.5953, -0.09798, 0.1436, 0.6638, 0.1828, 0.6485, 0.1878, 0.6723, 0.1508, 0.6984, 0.6365, -0.1561, 0.6355, -0.1014, 0.5953, -0.09798, 0.6004, -0.153, 0.109, 0.6793, 0.1436, 0.6638, 0.1508, 0.6984, 0.1181, 0.7233, 0.6386, -0.2027, 0.6365, -0.1561, 0.6004, -0.153, 0.6079, -0.2001, 0.6473, 0.2129, 0.6523, 0.267, 0.6216, 0.2696, 0.6112, 0.216, -0.1057, 0.4916, -0.1072, 0.4426, -0.07822, 0.4564, -0.08294, 0.5024, 0.6429, 0.1528, 0.6473, 0.2129, 0.6112, 0.216, 0.6028, 0.1562, -0.1072, 0.5477, -0.1057, 0.4916, -0.08294, 0.5024, -0.09149, 0.5551, 0.6394, 0.08876, 0.6429, 0.1528, 0.6028, 0.1562, 0.5968, 0.09241, -0.1115, 0.6088, -0.1072, 0.5477, -0.09149, 0.5551, -0.1035, 0.6126, 0.637, 0.0234, 0.6394, 0.08876, 0.5968, 0.09241, 0.5935, 0.02712, 0.225, 0.634, 0.2687, 0.6209, 0.2276, 0.6462, -0.1186, 0.6725, -0.1115, 0.6088, -0.1035, 0.6126, 0.6356, -0.04082, 0.637, 0.0234, 0.5935, 0.02712, 0.593, -0.03717, 0.6028, 0.1562, 0.6112, 0.216, 0.5774, 0.22, 0.5652, 0.1606, -0.09149, 0.5551, -0.08294, 0.5024, -0.06195, 0.5198, -0.07703, 0.5671, 0.5968, 0.09241, 0.6028, 0.1562, 0.5652, 0.1606, 0.557, 0.09704, -0.1035, 0.6126, -0.09149, 0.5551, -0.07703, 0.5671, -0.09617, 0.6187, 0.5935, 0.02712, 0.5968, 0.09241, 0.557, 0.09704, 0.5529, 0.03184, 0.2276, 0.6462, 0.2687, 0.6209, 0.2317, 0.6574, -0.1186, 0.6725, -0.1035, 0.6126, -0.09617, 0.6187, 0.593, -0.03717, 0.5935, 0.02712, 0.5529, 0.03184, 0.5532, -0.03254, 0.1878, 0.6723, 0.2276, 0.6462, 0.2317, 0.6574, 0.1958, 0.6943, 0.5953, -0.09798, 0.593, -0.03717, 0.5532, -0.03254, 0.5578, -0.09362, 0.1508, 0.6984, 0.1878, 0.6723, 0.1958, 0.6943, 0.1625, 0.7303, 0.6004, -0.153, 0.5953, -0.09798, 0.5578, -0.09362, 0.5666, -0.1491, 0.1181, 0.7233, 0.1508, 0.6984, 0.1625, 0.7303, 0.1329, 0.7639, 0.6079, -0.2001, 0.6004, -0.153, 0.5666, -0.1491, 0.5792, -0.1967, 0.6112, 0.216, 0.6216, 0.2696, 0.5929, 0.273, 0.5774, 0.22, -0.08294, 0.5024, -0.07822, 0.4564, -0.0515, 0.4786, -0.06195, 0.5198, 0.5578, -0.09362, 0.5532, -0.03254, 0.5176, -0.0271, 0.5243, -0.08849, 0.1625, 0.7303, 0.1958, 0.6943, 0.2066, 0.7136, 0.1782, 0.7583, 0.7803, 1.09, 0.7475, 1.133, 0.7258, 1.105, 0.7608, 1.065, 0.1329, 0.7639, 0.1625, 0.7303, 0.1782, 0.7583, 0.1529, 0.7995, 0.8089, 1.04, 0.7803, 1.09, 0.7608, 1.065, 0.7922, 1.018, 0.1083, 0.7938, 0.1329, 0.7639, 0.1529, 0.7995, 0.1318, 0.8358, 0.8321, 0.9835, 0.8089, 1.04, 0.7922, 1.018, 0.819, 0.9668, 0.5652, 0.1606, 0.5774, 0.22, 0.5472, 0.2246, 0.5317, 0.1657, -0.07703, 0.5671, -0.06195, 0.5198, -0.04355, 0.5431, -0.06435, 0.5832, 0.557, 0.09704, 0.5652, 0.1606, 0.5317, 0.1657, 0.5214, 0.1025, -0.09617, 0.6187, -0.07703, 0.5671, -0.06435, 0.5832, -0.08971, 0.6269, 0.5529, 0.03184, 0.557, 0.09704, 0.5214, 0.1025, 0.5166, 0.03739, 0.2317, 0.6574, 0.2687, 0.6209, 0.2372, 0.6672, -0.1186, 0.6725, -0.09617, 0.6187, -0.08971, 0.6269, 0.5532, -0.03254, 0.5529, 0.03184, 0.5166, 0.03739, 0.5176, -0.0271, 0.1958, 0.6943, 0.2317, 0.6574, 0.2372, 0.6672, 0.2066, 0.7136, -0.06435, 0.5832, -0.04355, 0.5431, -0.02844, 0.5714, -0.05395, 0.6027, 0.5214, 0.1025, 0.5317, 0.1657, 0.5035, 0.1714, 0.4914, 0.1085, -0.08971, 0.6269, -0.06435, 0.5832, -0.05395, 0.6027, -0.08441, 0.6368, 0.5166, 0.03739, 0.5214, 0.1025, 0.4914, 0.1085, 0.4861, 0.04355, 0.2372, 0.6672, 0.2687, 0.6209, 0.2439, 0.6753, -0.1186, 0.6725, -0.08971, 0.6269, -0.08441, 0.6368, 0.6887, 1.136, 0.651, 1.159, 0.6282, 1.118, 0.6664, 1.097, 0.2066, 0.7136, 0.2372, 0.6672, 0.2439, 0.6753, 0.2198, 0.7295, 0.7258, 1.105, 0.6887, 1.136, 0.6664, 1.097, 0.7048, 1.067, 0.1782, 0.7583, 0.2066, 0.7136, 0.2198, 0.7295, 0.1973, 0.7813, 0.7608, 1.065, 0.7258, 1.105, 0.7048, 1.067, 0.7418, 1.031, 0.1529, 0.7995, 0.1782, 0.7583, 0.1973, 0.7813, 0.1773, 0.8289, 0.7922, 1.018, 0.7608, 1.065, 0.7418, 1.031, 0.7761, 0.9896, 0.1318, 0.8358, 0.1529, 0.7995, 0.1773, 0.8289, 0.1605, 0.8702, 0.819, 0.9668, 0.7922, 1.018, 0.7761, 0.9896, 0.8064, 0.9443, 0.5317, 0.1657, 0.5472, 0.2246, 0.5218, 0.2297, 0.5035, 0.1714, 0.7418, 1.031, 0.7048, 1.067, 0.6852, 1.022, 0.7242, 0.9902, 0.1773, 0.8289, 0.1973, 0.7813, 0.2191, 0.7985, 0.205, 0.8507, 0.7761, 0.9896, 0.7418, 1.031, 0.7242, 0.9902, 0.7612, 0.9548, 0.1605, 0.8702, 0.1773, 0.8289, 0.205, 0.8507, 0.1931, 0.896, 0.8064, 0.9443, 0.7761, 0.9896, 0.7612, 0.9548, 0.7946, 0.9169, 0.1475, 0.9039, 0.1605, 0.8702, 0.1931, 0.896, 0.1838, 0.9325, 0.8314, 0.8968, 0.8064, 0.9443, 0.7946, 0.9169, 0.8233, 0.878, 0.5916, 1.131, 0.558, 1.134, 0.5385, 1.089, 0.5709, 1.083, -0.08441, 0.6368, -0.05395, 0.6027, -0.04622, 0.6249, -0.08046, 0.6481, 0.6282, 1.118, 0.5916, 1.131, 0.5709, 1.083, 0.607, 1.069, 0.2439, 0.6753, 0.2687, 0.6209, 0.2516, 0.6813, -0.1186, 0.6725, -0.08441, 0.6368, -0.08046, 0.6481, 0.6664, 1.097, 0.6282, 1.118, 0.607, 1.069, 0.6457, 1.048, 0.2198, 0.7295, 0.2439, 0.6753, 0.2516, 0.6813, 0.2348, 0.7413, 0.7048, 1.067, 0.6664, 1.097, 0.6457, 1.048, 0.6852, 1.022, 0.1973, 0.7813, 0.2198, 0.7295, 0.2348, 0.7413, 0.2191, 0.7985, -0.08046, 0.6481, -0.04622, 0.6249, -0.04146, 0.6489, -0.07804, 0.6604, 0.607, 1.069, 0.5709, 1.083, 0.5525, 1.028, 0.5883, 1.013, 0.2516, 0.6813, 0.2687, 0.6209, 0.2599, 0.6851, -0.1186, 0.6725, -0.08046, 0.6481, -0.07804, 0.6604, 0.6457, 1.048, 0.607, 1.069, 0.5883, 1.013, 0.6273, 0.9934, 0.2348, 0.7413, 0.2516, 0.6813, 0.2599, 0.6851, 0.2511, 0.7487, 0.6852, 1.022, 0.6457, 1.048, 0.6273, 0.9934, 0.6679, 0.97, 0.2191, 0.7985, 0.2348, 0.7413, 0.2511, 0.7487, 0.2428, 0.8092, 0.7242, 0.9902, 0.6852, 1.022, 0.6679, 0.97, 0.7087, 0.9436, 0.205, 0.8507, 0.2191, 0.7985, 0.2428, 0.8092, 0.2352, 0.8643, 0.7612, 0.9548, 0.7242, 0.9902, 0.7087, 0.9436, 0.7479, 0.9151, 0.1931, 0.896, 0.205, 0.8507, 0.2352, 0.8643, 0.2286, 0.912, 0.7946, 0.9169, 0.7612, 0.9548, 0.7479, 0.9151, 0.7842, 0.8857, 0.1838, 0.9325, 0.1931, 0.896, 0.2286, 0.912, 0.2232, 0.9503, 0.8233, 0.878, 0.7946, 0.9169, 0.7842, 0.8857, 0.8162, 0.8565, 0.5709, 1.083, 0.5385, 1.089, 0.5212, 1.037, 0.5525, 1.028, 0.2352, 0.8643, 0.2428, 0.8092, 0.2674, 0.8129, 0.2665, 0.8691, 0.7479, 0.9151, 0.7087, 0.9436, 0.6958, 0.8931, 0.737, 0.8722, 0.2286, 0.912, 0.2352, 0.8643, 0.2665, 0.8691, 0.2654, 0.9176, 0.7842, 0.8857, 0.7479, 0.9151, 0.737, 0.8722, 0.7756, 0.852, 0.2232, 0.9503, 0.2286, 0.912, 0.2654, 0.9176, 0.2642, 0.9565, 0.8162, 0.8565, 0.7842, 0.8857, 0.7756, 0.852, 0.8102, 0.8333, 0.5525, 1.028, 0.5212, 1.037, 0.5069, 0.9808, 0.5373, 0.9679, -0.07804, 0.6604, -0.04146, 0.6489, -0.03986, 0.6739, -0.07722, 0.6731, 0.5883, 1.013, 0.5525, 1.028, 0.5373, 0.9679, 0.5728, 0.952, 0.2599, 0.6851, 0.2687, 0.6209, 0.2685, 0.6864, -0.1186, 0.6725, -0.07804, 0.6604, -0.07722, 0.6731, 0.6273, 0.9934, 0.5883, 1.013, 0.5728, 0.952, 0.6121, 0.9338, 0.2511, 0.7487, 0.2599, 0.6851, 0.2685, 0.6864, 0.2681, 0.7513, 0.6679, 0.97, 0.6273, 0.9934, 0.6121, 0.9338, 0.6536, 0.9139, 0.2428, 0.8092, 0.2511, 0.7487, 0.2681, 0.7513, 0.2674, 0.8129, 0.7087, 0.9436, 0.6679, 0.97, 0.6536, 0.9139, 0.6958, 0.8931, 0.5728, 0.952, 0.5373, 0.9679, 0.5257, 0.9059, 0.561, 0.8889, 0.2685, 0.6864, 0.2687, 0.6209, 0.2772, 0.6852, -0.1186, 0.6725, -0.07722, 0.6731, -0.07804, 0.6858, 0.6121, 0.9338, 0.5728, 0.952, 0.561, 0.8889, 0.6005, 0.8718, 0.2681, 0.7513, 0.2685, 0.6864, 0.2772, 0.6852, 0.2851, 0.749, 0.6536, 0.9139, 0.6121, 0.9338, 0.6005, 0.8718, 0.6427, 0.8555, 0.2674, 0.8129, 0.2681, 0.7513, 0.2851, 0.749, 0.2921, 0.8096, 0.6958, 0.8931, 0.6536, 0.9139, 0.6427, 0.8555, 0.6859, 0.8405, 0.2665, 0.8691, 0.2674, 0.8129, 0.2921, 0.8096, 0.2979, 0.8649, 0.737, 0.8722, 0.6958, 0.8931, 0.6859, 0.8405, 0.7286, 0.8275, 0.2654, 0.9176, 0.2665, 0.8691, 0.2979, 0.8649, 0.3023, 0.9126, 0.7756, 0.852, 0.737, 0.8722, 0.7286, 0.8275, 0.769, 0.8169, 0.2642, 0.9565, 0.2654, 0.9176, 0.3023, 0.9126, 0.3051, 0.951, 0.8102, 0.8333, 0.7756, 0.852, 0.769, 0.8169, 0.8057, 0.8091, 0.5373, 0.9679, 0.5069, 0.9808, 0.496, 0.9225, 0.5257, 0.9059, -0.07722, 0.6731, -0.03986, 0.6739, -0.04146, 0.6988, -0.07804, 0.6858, 0.7286, 0.8275, 0.6859, 0.8405, 0.6796, 0.7881, 0.7232, 0.7829, 0.3023, 0.9126, 0.2979, 0.8649, 0.328, 0.8518, 0.3377, 0.8973, 0.769, 0.8169, 0.7286, 0.8275, 0.7232, 0.7829, 0.7648, 0.7818, 0.3051, 0.951, 0.3023, 0.9126, 0.3377, 0.8973, 0.3445, 0.9339, 0.8057, 0.8091, 0.769, 0.8169, 0.7648, 0.7818, 0.8028, 0.785, 0.5257, 0.9059, 0.496, 0.9225, 0.4889, 0.8642, 0.5182, 0.8441, -0.07804, 0.6858, -0.04146, 0.6988, -0.04622, 0.7228, -0.08046, 0.698, 0.561, 0.8889, 0.5257, 0.9059, 0.5182, 0.8441, 0.5534, 0.8258, 0.2772, 0.6852, 0.2687, 0.6209, 0.2855, 0.6816, -0.1186, 0.6725, -0.07804, 0.6858, -0.08046, 0.698, 0.6005, 0.8718, 0.561, 0.8889, 0.5534, 0.8258, 0.593, 0.81, 0.2851, 0.749, 0.2772, 0.6852, 0.2855, 0.6816, 0.3014, 0.7419, 0.6427, 0.8555, 0.6005, 0.8718, 0.593, 0.81, 0.6357, 0.7972, 0.2921, 0.8096, 0.2851, 0.749, 0.3014, 0.7419, 0.3157, 0.7994, 0.6859, 0.8405, 0.6427, 0.8555, 0.6357, 0.7972, 0.6796, 0.7881, 0.2979, 0.8649, 0.2921, 0.8096, 0.3157, 0.7994, 0.328, 0.8518, 0.2855, 0.6816, 0.2687, 0.6209, 0.2932, 0.6757, -0.1186, 0.6725, -0.08046, 0.698, -0.08441, 0.7093, 0.593, 0.81, 0.5534, 0.8258, 0.5503, 0.7652, 0.59, 0.7505, 0.3014, 0.7419, 0.2855, 0.6816, 0.2932, 0.6757, 0.3164, 0.7303, 0.6357, 0.7972, 0.593, 0.81, 0.59, 0.7505, 0.6328, 0.7413, 0.3157, 0.7994, 0.3014, 0.7419, 0.3164, 0.7303, 0.3376, 0.7826, 0.6796, 0.7881, 0.6357, 0.7972, 0.6328, 0.7413, 0.6771, 0.7377, 0.328, 0.8518, 0.3157, 0.7994, 0.3376, 0.7826, 0.3558, 0.8304, 0.7232, 0.7829, 0.6796, 0.7881, 0.6771, 0.7377, 0.7211, 0.7401, 0.3377, 0.8973, 0.328, 0.8518, 0.3558, 0.8304, 0.3704, 0.8721, 0.7648, 0.7818, 0.7232, 0.7829, 0.7211, 0.7401, 0.7631, 0.7482, -0.3604, -0.4399, -0.337, -0.4959, -0.3174, -0.479, -0.3386, -0.4211, 0.8028, 0.785, 0.7648, 0.7818, 0.7631, 0.7482, 0.8016, 0.7618, 0.5182, 0.8441, 0.4889, 0.8642, 0.4861, 0.8082, 0.5152, 0.7847, -0.08046, 0.698, -0.04622, 0.7228, -0.05395, 0.7448, -0.08441, 0.7093, 0.5534, 0.8258, 0.5182, 0.8441, 0.5152, 0.7847, 0.5503, 0.7652, -0.3174, -0.479, -0.2911, -0.5312, -0.2695, -0.5176, -0.2921, -0.4631, 0.7631, 0.7482, 0.7211, 0.7401, 0.7221, 0.7006, 0.764, 0.7172, -0.3386, -0.4211, -0.3174, -0.479, -0.2921, -0.4631, -0.3105, -0.4034, -0.05395, 0.7448, -0.02844, 0.7777, -0.04355, 0.8057, -0.06435, 0.764, -0.3539, -0.3596, -0.3386, -0.4211, -0.3105, -0.4034, -0.324, -0.3409, -0.08441, 0.7093, -0.05395, 0.7448, -0.06435, 0.764, -0.08971, 0.7191, -0.3626, -0.297, -0.3539, -0.3596, -0.324, -0.3409, -0.3322, -0.2779, 0.2932, 0.6757, 0.2687, 0.6209, 0.2999, 0.6678, -0.1186, 0.6725, -0.08441, 0.7093, -0.08971, 0.7191, 0.59, 0.7505, 0.5503, 0.7652, 0.5518, 0.7094, 0.5915, 0.6958, 0.3164, 0.7303, 0.2932, 0.6757, 0.2999, 0.6678, 0.3296, 0.7147, 0.6328, 0.7413, 0.59, 0.7505, 0.5915, 0.6958, 0.6342, 0.6897, 0.3376, 0.7826, 0.3164, 0.7303, 0.3296, 0.7147, 0.3567, 0.7599, 0.6771, 0.7377, 0.6328, 0.7413, 0.6342, 0.6897, 0.6783, 0.6913, 0.3558, 0.8304, 0.3376, 0.7826, 0.3567, 0.7599, 0.3801, 0.8016, 0.7211, 0.7401, 0.6771, 0.7377, 0.6783, 0.6913, 0.7221, 0.7006, -0.3346, -0.2168, -0.3322, -0.2779, -0.296, -0.2607, -0.2992, -0.2, 0.3296, 0.7147, 0.2999, 0.6678, 0.3054, 0.658, 0.3404, 0.6956, 0.6342, 0.6897, 0.5915, 0.6958, 0.5975, 0.648, 0.6399, 0.6446, 0.3567, 0.7599, 0.3296, 0.7147, 0.3404, 0.6956, 0.3724, 0.7321, 0.6783, 0.6913, 0.6342, 0.6897, 0.6399, 0.6446, 0.6834, 0.6508, 0.3801, 0.8016, 0.3567, 0.7599, 0.3724, 0.7321, 0.4001, 0.7663, 0.7221, 0.7006, 0.6783, 0.6913, 0.6834, 0.6508, 0.7264, 0.6661, -0.2921, -0.4631, -0.2695, -0.5176, -0.244, -0.5055, -0.262, -0.4489, 0.764, 0.7172, 0.7221, 0.7006, 0.7264, 0.6661, 0.7673, 0.6901, -0.3105, -0.4034, -0.2921, -0.4631, -0.262, -0.4489, -0.2771, -0.3876, -0.06435, 0.764, -0.04355, 0.8057, -0.06195, 0.8286, -0.07703, 0.7798, -0.324, -0.3409, -0.3105, -0.4034, -0.2771, -0.3876, -0.2885, -0.324, -0.08971, 0.7191, -0.06435, 0.764, -0.07703, 0.7798, -0.09617, 0.7271, -0.3322, -0.2779, -0.324, -0.3409, -0.2885, -0.324, -0.296, -0.2607, 0.2999, 0.6678, 0.2687, 0.6209, 0.3054, 0.658, -0.1186, 0.6725, -0.08971, 0.7191, -0.09617, 0.7271, -0.06195, 0.8286, -0.0515, 0.8715, -0.07822, 0.893, -0.08294, 0.8455, -0.2771, -0.3876, -0.262, -0.4489, -0.2284, -0.4368, -0.2397, -0.3741, -0.07703, 0.7798, -0.06195, 0.8286, -0.08294, 0.8455, -0.09149, 0.7914, -0.2885, -0.324, -0.2771, -0.3876, -0.2397, -0.3741, -0.2489, -0.3098, -0.09617, 0.7271, -0.07703, 0.7798, -0.09149, 0.7914, -0.1035, 0.7331, -0.296, -0.2607, -0.2885, -0.324, -0.2489, -0.3098, -0.2556, -0.2462, 0.3054, 0.658, 0.2687, 0.6209, 0.3095, 0.6469, -0.1186, 0.6725, -0.09617, 0.7271, -0.1035, 0.7331, -0.296, -0.2607, -0.2556, -0.2462, -0.2856, -0.05523, -0.3137, -0.06532, 0.3404, 0.6956, 0.3054, 0.658, 0.3095, 0.6469, 0.3484, 0.6738, 0.1753, 1.483, 0.1387, 1.466, 0.1408, 1.325, 0.1662, 1.338, 0.3724, 0.7321, 0.3404, 0.6956, 0.3484, 0.6738, 0.3841, 0.7004, -0.2923, -0.09552, -0.2979, -0.1442, -0.2606, -0.1308, -0.2587, -0.08344, -0.244, -0.5055, -0.2236, -0.5554, -0.2012, -0.5473, -0.2154, -0.4952, 0.7264, 0.6661, 0.6834, 0.6508, 0.6921, 0.6175, 0.7338, 0.6378, -0.262, -0.4489, -0.244, -0.5055, -0.2154, -0.4952, -0.2284, -0.4368, 0.6399, 0.6446, 0.5975, 0.648, 0.6714, 0.5345, 0.7008, 0.5322, 0.3841, 0.7004, 0.3484, 0.6738, 0.3534, 0.65, 0.3913, 0.666, -0.2587, -0.08344, -0.2606, -0.1308, -0.2207, -0.1203, -0.2228, -0.07399, -0.2154, -0.4952, -0.2012, -0.5473, -0.1772, -0.541, -0.1848, -0.4872, -0.07822, 0.893, -0.07752, 0.9323, -0.1116, 0.9477, -0.1072, 0.9061, -0.2284, -0.4368, -0.2154, -0.4952, -0.1848, -0.4872, -0.1925, -0.4273, -0.08294, 0.8455, -0.07822, 0.893, -0.1072, 0.9061, -0.1057, 0.8558, -0.2397, -0.3741, -0.2284, -0.4368, -0.1925, -0.4273, -0.1998, -0.3637, -0.09149, 0.7914, -0.08294, 0.8455, -0.1057, 0.8558, -0.1072, 0.7985, -0.2489, -0.3098, -0.2397, -0.3741, -0.1998, -0.3637, -0.2065, -0.2987, -0.1035, 0.7331, -0.09149, 0.7914, -0.1072, 0.7985, -0.1115, 0.7367, -0.2556, -0.2462, -0.2489, -0.3098, -0.2065, -0.2987, -0.2124, -0.2348, 0.3095, 0.6469, 0.2687, 0.6209, 0.312, 0.6348, -0.1186, 0.6725, -0.1035, 0.7331, -0.1115, 0.7367, -0.2556, -0.2462, -0.2124, -0.2348, -0.2556, -0.04735, -0.2856, -0.05523, 0.3484, 0.6738, 0.3095, 0.6469, 0.312, 0.6348, 0.3534, 0.65, -0.1072, 0.7985, -0.1057, 0.8558, -0.1294, 0.8591, -0.1235, 0.8008, -0.2065, -0.2987, -0.1998, -0.3637, -0.1589, -0.3565, -0.1631, -0.2911, -0.1115, 0.7367, -0.1072, 0.7985, -0.1235, 0.8008, -0.1199, 0.7378, -0.2124, -0.2348, -0.2065, -0.2987, -0.1631, -0.2911, -0.1681, -0.2271, 0.312, 0.6348, 0.2687, 0.6209, 0.3129, 0.6222, -0.1186, 0.6725, -0.1115, 0.7367, -0.1199, 0.7378, -0.2172, -0.1746, -0.2124, -0.2348, -0.1681, -0.2271, -0.1737, -0.167, 0.3534, 0.65, 0.312, 0.6348, 0.3129, 0.6222, 0.3551, 0.6253, -0.2207, -0.1203, -0.2172, -0.1746, -0.1737, -0.167, -0.1798, -0.1131, 0.3913, 0.666, 0.3534, 0.65, 0.3551, 0.6253, 0.3937, 0.6301, -0.2228, -0.07399, -0.2207, -0.1203, -0.1798, -0.1131, -0.186, -0.06756, -0.1848, -0.4872, -0.1772, -0.541, -0.1526, -0.5367, -0.1535, -0.4817, -0.1072, 0.9061, -0.1116, 0.9477, -0.1471, 0.9527, -0.1374, 0.9103, -0.1925, -0.4273, -0.1848, -0.4872, -0.1535, -0.4817, -0.1557, -0.4209, -0.1057, 0.8558, -0.1072, 0.9061, -0.1374, 0.9103, -0.1294, 0.8591, -0.1998, -0.3637, -0.1925, -0.4273, -0.1557, -0.4209, -0.1589, -0.3565, 0.3937, 0.6301, 0.3551, 0.6253, 0.3534, 0.6006, 0.3913, 0.5942, -0.186, -0.06756, -0.1798, -0.1131, -0.1395, -0.1096, -0.1497, -0.06437, -0.1535, -0.4817, -0.1526, -0.5367, -0.1283, -0.5346, -0.1227, -0.479, -0.1374, 0.9103, -0.1471, 0.9527, -0.1825, 0.9469, -0.1675, 0.9054, -0.1557, -0.4209, -0.1535, -0.4817, -0.1227, -0.479, -0.1194, -0.4177, -0.1294, 0.8591, -0.1374, 0.9103, -0.1675, 0.9054, -0.1531, 0.8552, -0.1589, -0.3565, -0.1557, -0.4209, -0.1194, -0.4177, -0.1186, -0.353, -0.1235, 0.8008, -0.1294, 0.8591, -0.1531, 0.8552, -0.1398, 0.7982, -0.1631, -0.2911, -0.1589, -0.3565, -0.1186, -0.353, -0.1203, -0.2873, -0.1199, 0.7378, -0.1235, 0.8008, -0.1398, 0.7982, -0.1282, 0.7365, -0.1681, -0.2271, -0.1631, -0.2911, -0.1203, -0.2873, -0.1245, -0.2232, 0.3129, 0.6222, 0.2687, 0.6209, 0.312, 0.6096, -0.1186, 0.6725, -0.1199, 0.7378, -0.1282, 0.7365, -0.1737, -0.167, -0.1681, -0.2271, -0.1245, -0.2232, -0.1309, -0.1632, 0.3551, 0.6253, 0.3129, 0.6222, 0.312, 0.6096, 0.3534, 0.6006, -0.1798, -0.1131, -0.1737, -0.167, -0.1309, -0.1632, -0.1395, -0.1096, -0.1203, -0.2873, -0.1186, -0.353, -0.08036, -0.3532, -0.07973, -0.2875, -0.1282, 0.7365, -0.1398, 0.7982, -0.1555, 0.7907, -0.1362, 0.7327, -0.1245, -0.2232, -0.1203, -0.2873, -0.07973, -0.2875, -0.08311, -0.2235, 0.312, 0.6096, 0.2687, 0.6209, 0.3095, 0.5975, -0.1186, 0.6725, -0.1282, 0.7365, -0.1362, 0.7327, -0.1309, -0.1632, -0.1245, -0.2232, -0.08311, -0.2235, -0.09038, -0.1635, 0.3534, 0.6006, 0.312, 0.6096, 0.3095, 0.5975, 0.3484, 0.5768, -0.1395, -0.1096, -0.1309, -0.1632, -0.09038, -0.1635, -0.1013, -0.1098, 0.3913, 0.5942, 0.3534, 0.6006, 0.3484, 0.5768, 0.3841, 0.5597, -0.1497, -0.06437, -0.1395, -0.1096, -0.1013, -0.1098, -0.1153, -0.06456, -0.1227, -0.479, -0.1283, -0.5346, -0.1054, -0.5347, -0.09342, -0.4792, -0.1675, 0.9054, -0.1825, 0.9469, -0.2166, 0.9307, -0.1965, 0.8916, -0.1194, -0.4177, -0.1227, -0.479, -0.09342, -0.4792, -0.08498, -0.4179, -0.1531, 0.8552, -0.1675, 0.9054, -0.1965, 0.8916, -0.1759, 0.8444, -0.1186, -0.353, -0.1194, -0.4177, -0.08498, -0.4179, -0.08036, -0.3532, -0.1398, 0.7982, -0.1531, 0.8552, -0.1759, 0.8444, -0.1555, 0.7907, -0.2166, 0.9307, -0.2354, 0.96, -0.2703, 0.9311, -0.248, 0.9046, -0.09342, -0.4792, -0.1054, -0.5347, -0.08454, -0.5371, -0.06693, -0.4822, -0.1965, 0.8916, -0.2166, 0.9307, -0.248, 0.9046, -0.2232, 0.8695, -0.08498, -0.4179, -0.09342, -0.4792, -0.06693, -0.4822, -0.05383, -0.4214, -0.1759, 0.8444, -0.1965, 0.8916, -0.2232, 0.8695, -0.1969, 0.827, -0.08036, -0.3532, -0.08498, -0.4179, -0.05383, -0.4214, -0.04575, -0.3571, -0.1555, 0.7907, -0.1759, 0.8444, -0.1969, 0.827, -0.17, 0.7787, -0.07973, -0.2875, -0.08036, -0.3532, -0.04575, -0.3571, -0.04298, -0.2917, -0.1362, 0.7327, -0.1555, 0.7907, -0.17, 0.7787, -0.1436, 0.7266, -0.08311, -0.2235, -0.07973, -0.2875, -0.04298, -0.2917, -0.04564, -0.2277, 0.3095, 0.5975, 0.2687, 0.6209, 0.3054, 0.5863, -0.1186, 0.6725, -0.1362, 0.7327, -0.1436, 0.7266, -0.09038, -0.1635, -0.08311, -0.2235, -0.04564, -0.2277, -0.05363, -0.1676, 0.3484, 0.5768, 0.3095, 0.5975, 0.3054, 0.5863, 0.3404, 0.5548, -0.1013, -0.1098, -0.09038, -0.1635, -0.05363, -0.1676, -0.06664, -0.1138, 0.3841, 0.5597, 0.3484, 0.5768, 0.3404, 0.5548, 0.3724, 0.5278, -0.1436, 0.7266, -0.17, 0.7787, -0.1827, 0.7626, -0.15, 0.7184, -0.04564, -0.2277, -0.04298, -0.2917, -0.01146, -0.2997, -0.01112, -0.2773, 0.3054, 0.5863, 0.2687, 0.6209, 0.2999, 0.5764, -0.1186, 0.6725, -0.1436, 0.7266, -0.15, 0.7184, -0.05363, -0.1676, -0.04564, -0.2277, -0.01112, -0.2773, -0.022, -0.2011, 0.3404, 0.5548, 0.3054, 0.5863, 0.2999, 0.5764, 0.3296, 0.5355, -0.06664, -0.1138, -0.05363, -0.1676, -0.022, -0.2011, -0.04075, -0.1324, 0.3724, 0.5278, 0.3404, 0.5548, 0.3296, 0.5355, 0.3567, 0.4998, -0.248, 0.9046, -0.2703, 0.9311, -0.2983, 0.9033, -0.2756, 0.8698, 0.4001, 0.5062, 0.3724, 0.5278, 0.3567, 0.4998, 0.3801, 0.4705, -0.2232, 0.8695, -0.248, 0.9046, -0.2756, 0.8698, -0.2467, 0.8398, -0.05383, -0.4214, -0.06693, -0.4822, -0.0442, -0.488, -0.02711, -0.4282, -0.1969, 0.827, -0.2232, 0.8695, -0.2467, 0.8398, -0.2153, 0.8037, -0.04575, -0.3571, -0.05383, -0.4214, -0.02711, -0.4282, -0.01605, -0.3647, -0.17, 0.7787, -0.1969, 0.827, -0.2153, 0.8037, -0.1827, 0.7626, -0.04298, -0.2917, -0.04575, -0.3571, -0.01605, -0.3647, -0.01146, -0.2997, 0.1284, -0.4063, 0.1432, -0.4676, 0.1626, -0.464, 0.1532, -0.4017, -0.2467, 0.8398, -0.2756, 0.8698, -0.2982, 0.8274, -0.2659, 0.8038, 0.119, -0.3421, 0.1284, -0.4063, 0.1532, -0.4017, 0.1482, -0.3367, -0.2153, 0.8037, -0.2467, 0.8398, -0.2659, 0.8038, -0.2304, 0.7753, 0.1155, -0.2775, 0.119, -0.3421, 0.1482, -0.3367, 0.1479, -0.2714, -0.1827, 0.7626, -0.2153, 0.8037, -0.2304, 0.7753, -0.1931, 0.7431, 0.118, -0.2148, 0.1155, -0.2775, 0.1479, -0.2714, 0.1523, -0.2084, -0.15, 0.7184, -0.1827, 0.7626, -0.1931, 0.7431, -0.1553, 0.7084, 0.1078, -0.1947, 0.118, -0.2148, 0.1523, -0.2084, 0.1521, -0.1865, 0.2999, 0.5764, 0.2687, 0.6209, 0.2932, 0.5683, -0.1186, 0.6725, -0.15, 0.7184, -0.1553, 0.7084, 0.1078, -0.1947, 0.1521, -0.1865, 0.1502, 0.07433, 0.1059, 0.06606, 0.3296, 0.5355, 0.2999, 0.5764, 0.2932, 0.5683, 0.3164, 0.5197, 0.3483, 1.515, 0.3067, 1.522, 0.3061, 1.26, 0.3476, 1.254, 0.3567, 0.4998, 0.3296, 0.5355, 0.3164, 0.5197, 0.3376, 0.4767, -0.2756, 0.8698, -0.2983, 0.9033, -0.3301, 0.8438, -0.2982, 0.8274, 0.1521, -0.1865, 0.1523, -0.2084, 0.1909, -0.2088, 0.2006, -0.1505, 0.2932, 0.5683, 0.2687, 0.6209, 0.2855, 0.5623, -0.1186, 0.6725, -0.1553, 0.7084, -0.1593, 0.6971, 0.1688, -0.1215, 0.1521, -0.1865, 0.2006, -0.1505, 0.213, -0.0991, 0.3164, 0.5197, 0.2932, 0.5683, 0.2855, 0.5623, 0.3014, 0.5078, 0.1901, -0.06781, 0.1688, -0.1215, 0.213, -0.0991, 0.2276, -0.05659, 0.3376, 0.4767, 0.3164, 0.5197, 0.3014, 0.5078, 0.3157, 0.4595, -0.2982, 0.8274, -0.3301, 0.8438, -0.3447, 0.7916, -0.315, 0.7792, 0.1532, -0.4017, 0.1626, -0.464, 0.1845, -0.4642, 0.1809, -0.402, -0.2659, 0.8038, -0.2982, 0.8274, -0.315, 0.7792, -0.2802, 0.7628, 0.1482, -0.3367, 0.1532, -0.4017, 0.1809, -0.402, 0.1808, -0.337, -0.2304, 0.7753, -0.2659, 0.8038, -0.2802, 0.7628, -0.2416, 0.7431, 0.1479, -0.2714, 0.1482, -0.3367, 0.1808, -0.337, 0.1842, -0.2718, -0.1931, 0.7431, -0.2304, 0.7753, -0.2416, 0.7431, -0.2008, 0.7209, 0.1523, -0.2084, 0.1479, -0.2714, 0.1842, -0.2718, 0.1909, -0.2088, -0.1553, 0.7084, -0.1931, 0.7431, -0.2008, 0.7209, -0.1593, 0.6971, -0.2802, 0.7628, -0.315, 0.7792, -0.3253, 0.7269, -0.289, 0.7183, 0.1808, -0.337, 0.1809, -0.402, 0.2106, -0.4071, 0.2157, -0.3431, -0.2416, 0.7431, -0.2802, 0.7628, -0.289, 0.7183, -0.2485, 0.7082, 0.1842, -0.2718, 0.1808, -0.337, 0.2157, -0.3431, 0.2229, -0.2785, -0.2008, 0.7209, -0.2416, 0.7431, -0.2485, 0.7082, -0.2055, 0.6969, 0.1909, -0.2088, 0.1842, -0.2718, 0.2229, -0.2785, 0.232, -0.216, -0.1593, 0.6971, -0.2008, 0.7209, -0.2055, 0.6969, -0.1617, 0.6849, 0.2006, -0.1505, 0.1909, -0.2088, 0.232, -0.216, 0.2425, -0.1578, 0.2855, 0.5623, 0.2687, 0.6209, 0.2772, 0.5586, -0.1186, 0.6725, -0.1593, 0.6971, -0.1617, 0.6849, 0.213, -0.0991, 0.2006, -0.1505, 0.2425, -0.1578, 0.2541, -0.1063, 0.3014, 0.5078, 0.2855, 0.5623, 0.2772, 0.5586, 0.2851, 0.5005, 0.2276, -0.05659, 0.213, -0.0991, 0.2541, -0.1063, 0.2664, -0.06333, 0.1845, -0.4642, 0.1913, -0.5213, 0.2074, -0.5241, 0.2078, -0.4683, -0.315, 0.7792, -0.3447, 0.7916, -0.3562, 0.7336, -0.3253, 0.7269, 0.1809, -0.402, 0.1845, -0.4642, 0.2078, -0.4683, 0.2106, -0.4071, -0.1186, 0.6725, -0.1617, 0.6849, -0.1625, 0.6721, 0.2541, -0.1063, 0.2425, -0.1578, 0.2791, -0.1991, 0.292, -0.1375, 0.2851, 0.5005, 0.2772, 0.5586, 0.2685, 0.5572, 0.2681, 0.4979, 0.2664, -0.06333, 0.2541, -0.1063, 0.292, -0.1375, 0.3036, -0.08545, 0.2078, -0.4683, 0.2074, -0.5241, 0.2238, -0.5294, 0.2317, -0.476, -0.3253, 0.7269, -0.3562, 0.7336, -0.3689, 0.6738, -0.3288, 0.6727, 0.2106, -0.4071, 0.2078, -0.4683, 0.2317, -0.476, 0.241, -0.417, -0.289, 0.7183, -0.3253, 0.7269, -0.3288, 0.6727, -0.2919, 0.6722, 0.2157, -0.3431, 0.2106, -0.4071, 0.241, -0.417, 0.2515, -0.3547, -0.2485, 0.7082, -0.289, 0.7183, -0.2919, 0.6722, -0.2509, 0.672, 0.2229, -0.2785, 0.2157, -0.3431, 0.2515, -0.3547, 0.2627, -0.2914, -0.2055, 0.6969, -0.2485, 0.7082, -0.2509, 0.672, -0.2072, 0.6719, 0.232, -0.216, 0.2229, -0.2785, 0.2627, -0.2914, 0.2742, -0.2296, -0.1617, 0.6849, -0.2055, 0.6969, -0.2072, 0.6719, -0.1625, 0.6721, 0.2425, -0.1578, 0.232, -0.216, 0.2742, -0.2296, 0.2791, -0.1991, 0.2772, 0.5586, 0.2687, 0.6209, 0.2685, 0.5572, -0.2509, 0.672, -0.2919, 0.6722, -0.289, 0.6261, -0.2485, 0.6358, 0.2627, -0.2914, 0.2515, -0.3547, 0.2868, -0.3713, 0.3019, -0.3099, -0.2072, 0.6719, -0.2509, 0.672, -0.2485, 0.6358, -0.2055, 0.647, 0.2742, -0.2296, 0.2627, -0.2914, 0.3019, -0.3099, 0.3158, -0.2493, -0.1625, 0.6721, -0.2072, 0.6719, -0.2055, 0.647, -0.1617, 0.6594, 0.2791, -0.1991, 0.2742, -0.2296, 0.3158, -0.2493, 0.3296, -0.223, 0.2685, 0.5572, 0.2687, 0.6209, 0.2599, 0.5584, -0.1186, 0.6725, -0.1625, 0.6721, -0.1617, 0.6594, 0.8784, 0.3331, 0.9042, 0.4008, 0.8988, 0.6866, 0.873, 0.6189, 0.2681, 0.4979, 0.2685, 0.5572, 0.2599, 0.5584, 0.2511, 0.5002, 0.9096, -0.02042, 0.8839, 0.04444, 0.8782, -0.2252, 0.904, -0.2901, 0.2317, -0.476, 0.2238, -0.5294, 0.2401, -0.5371, 0.2552, -0.4871, -0.3288, 0.6727, -0.3689, 0.6738, -0.3643, 0.6021, -0.3253, 0.6185, 0.241, -0.417, 0.2317, -0.476, 0.2552, -0.4871, 0.271, -0.4312, -0.2919, 0.6722, -0.3288, 0.6727, -0.3253, 0.6185, -0.289, 0.6261, 0.2515, -0.3547, 0.241, -0.417, 0.271, -0.4312, 0.2868, -0.3713, 0.2511, 0.5002, 0.2599, 0.5584, 0.2516, 0.562, 0.2348, 0.5072, 0.3503, -0.1075, 0.3415, -0.1609, 0.3774, -0.1644, 0.3825, -0.1181, 0.2552, -0.4871, 0.2401, -0.5371, 0.2555, -0.5468, 0.2776, -0.5012, -0.3253, 0.6185, -0.3643, 0.6021, -0.3447, 0.5553, -0.315, 0.5665, 0.271, -0.4312, 0.2552, -0.4871, 0.2776, -0.5012, 0.2995, -0.4491, -0.289, 0.6261, -0.3253, 0.6185, -0.315, 0.5665, -0.2802, 0.5819, 0.2868, -0.3713, 0.271, -0.4312, 0.2995, -0.4491, 0.3202, -0.3924, -0.2485, 0.6358, -0.289, 0.6261, -0.2802, 0.5819, -0.2416, 0.601, 0.3019, -0.3099, 0.2868, -0.3713, 0.3202, -0.3924, 0.3391, -0.3333, -0.2055, 0.647, -0.2485, 0.6358, -0.2416, 0.601, -0.2008, 0.6231, 0.3158, -0.2493, 0.3019, -0.3099, 0.3391, -0.3333, 0.3553, -0.2741, -0.1617, 0.6594, -0.2055, 0.647, -0.2008, 0.6231, -0.1593, 0.6472, 0.3296, -0.223, 0.3158, -0.2493, 0.3553, -0.2741, 0.3682, -0.2171, 0.2599, 0.5584, 0.2687, 0.6209, 0.2516, 0.562, -0.1186, 0.6725, -0.1617, 0.6594, -0.1593, 0.6472, 0.3415, -0.1609, 0.3296, -0.223, 0.3682, -0.2171, 0.3774, -0.1644, 0.3391, -0.3333, 0.3202, -0.3924, 0.3506, -0.4171, 0.3728, -0.3608, -0.2008, 0.6231, -0.2416, 0.601, -0.2304, 0.5691, -0.1931, 0.601, 0.3553, -0.2741, 0.3391, -0.3333, 0.3728, -0.3608, 0.3911, -0.3033, -0.1593, 0.6472, -0.2008, 0.6231, -0.1931, 0.601, -0.1553, 0.636, 0.3682, -0.2171, 0.3553, -0.2741, 0.3911, -0.3033, 0.4047, -0.2468, 0.2516, 0.562, 0.2687, 0.6209, 0.2439, 0.5679, -0.1186, 0.6725, -0.1593, 0.6472, -0.1553, 0.636, 0.3774, -0.1644, 0.3682, -0.2171, 0.4047, -0.2468, 0.4132, -0.1936, 0.2348, 0.5072, 0.2516, 0.562, 0.2439, 0.5679, 0.2198, 0.5188, 0.3825, -0.1181, 0.3774, -0.1644, 0.4132, -0.1936, 0.4162, -0.1456, 0.2191, 0.4587, 0.2348, 0.5072, 0.2198, 0.5188, 0.1973, 0.4755, -0.315, 0.5665, -0.3447, 0.5553, -0.326, 0.5022, -0.2982, 0.5187, 0.2995, -0.4491, 0.2776, -0.5012, 0.2979, -0.5177, 0.3253, -0.4701, -0.2802, 0.5819, -0.315, 0.5665, -0.2982, 0.5187, -0.2659, 0.5412, 0.3202, -0.3924, 0.2995, -0.4491, 0.3253, -0.4701, 0.3506, -0.4171, -0.2416, 0.601, -0.2802, 0.5819, -0.2659, 0.5412, -0.2304, 0.5691, 0.4162, -0.1456, 0.4132, -0.1936, 0.4439, -0.2258, 0.4452, -0.176, 0.1973, 0.4755, 0.2198, 0.5188, 0.2066, 0.5344, 0.1782, 0.4982, -0.2982, 0.5187, -0.326, 0.5022, -0.3009, 0.4557, -0.2756, 0.4768, 0.3253, -0.4701, 0.2979, -0.5177, 0.3153, -0.536, 0.3474, -0.4934, -0.2659, 0.5412, -0.2982, 0.5187, -0.2756, 0.4768, -0.2467, 0.5057, 0.3506, -0.4171, 0.3253, -0.4701, 0.3474, -0.4934, 0.3766, -0.4445, -0.2304, 0.5691, -0.2659, 0.5412, -0.2467, 0.5057, -0.2153, 0.5411, 0.3728, -0.3608, 0.3506, -0.4171, 0.3766, -0.4445, 0.4017, -0.3912, -0.1931, 0.601, -0.2304, 0.5691, -0.2153, 0.5411, -0.1827, 0.5818, 0.3911, -0.3033, 0.3728, -0.3608, 0.4017, -0.3912, 0.4218, -0.3356, -0.1553, 0.636, -0.1931, 0.601, -0.1827, 0.5818, -0.15, 0.6262, 0.4047, -0.2468, 0.3911, -0.3033, 0.4218, -0.3356, 0.436, -0.2797, 0.2439, 0.5679, 0.2687, 0.6209, 0.2372, 0.5759, -0.1186, 0.6725, -0.1553, 0.636, -0.15, 0.6262, 0.4132, -0.1936, 0.4047, -0.2468, 0.436, -0.2797, 0.4439, -0.2258, 0.2198, 0.5188, 0.2439, 0.5679, 0.2372, 0.5759, 0.2066, 0.5344, -0.1827, 0.5818, -0.2153, 0.5411, -0.1969, 0.5182, -0.17, 0.566, 0.8359, 0.08865, 0.828, 0.1527, 0.798, 0.1503, 0.8041, 0.08617, -0.15, 0.6262, -0.1827, 0.5818, -0.17, 0.566, -0.1436, 0.6181, 0.8373, 0.02328, 0.8359, 0.08865, 0.8041, 0.08617, 0.8049, 0.02076, 0.2372, 0.5759, 0.2687, 0.6209, 0.2317, 0.5856, -0.1186, 0.6725, -0.15, 0.6262, -0.1436, 0.6181, 0.8321, -0.04093, 0.8373, 0.02328, 0.8049, 0.02076, 0.8003, -0.04341, 0.2066, 0.5344, 0.2372, 0.5759, 0.2317, 0.5856, 0.1958, 0.5535, 0.8206, -0.1015, 0.8321, -0.04093, 0.8003, -0.04341, 0.7906, -0.1039, 0.1782, 0.4982, 0.2066, 0.5344, 0.1958, 0.5535, 0.1625, 0.5259, -0.2756, 0.4768, -0.3009, 0.4557, -0.2703, 0.4177, -0.248, 0.4426, 0.3474, -0.4934, 0.3153, -0.536, 0.3291, -0.5554, 0.3651, -0.518, -0.2467, 0.5057, -0.2756, 0.4768, -0.248, 0.4426, -0.2232, 0.4765, 0.3766, -0.4445, 0.3474, -0.4934, 0.3651, -0.518, 0.3974, -0.4735, -0.2153, 0.5411, -0.2467, 0.5057, -0.2232, 0.4765, -0.1969, 0.5182, 0.4017, -0.3912, 0.3766, -0.4445, 0.3974, -0.4735, 0.4248, -0.4234, 0.1625, 0.5259, 0.1958, 0.5535, 0.1878, 0.5754, 0.1508, 0.5576, 0.7761, -0.1583, 0.7906, -0.1039, 0.7557, -0.105, 0.7447, -0.1593, 0.1329, 0.5038, 0.1625, 0.5259, 0.1508, 0.5576, 0.1181, 0.5441, -0.2232, 0.4765, -0.248, 0.4426, -0.2166, 0.4173, -0.1965, 0.455, 0.7869, 0.2107, 0.7711, 0.2651, 0.7444, 0.2642, 0.7555, 0.2097, -0.1969, 0.5182, -0.2232, 0.4765, -0.1965, 0.455, -0.1759, 0.5013, 0.798, 0.1503, 0.7869, 0.2107, 0.7555, 0.2097, 0.7631, 0.1491, -0.17, 0.566, -0.1969, 0.5182, -0.1759, 0.5013, -0.1555, 0.5544, 0.8041, 0.08617, 0.798, 0.1503, 0.7631, 0.1491, 0.767, 0.08492, -0.1436, 0.6181, -0.17, 0.566, -0.1555, 0.5544, -0.1362, 0.6122, 0.8049, 0.02076, 0.8041, 0.08617, 0.767, 0.08492, 0.7671, 0.01948, 0.2317, 0.5856, 0.2687, 0.6209, 0.2276, 0.5967, -0.1186, 0.6725, -0.1436, 0.6181, -0.1362, 0.6122, 0.9793, 1.094, 1.003, 1.055, 1.01, 1.224, 0.997, 1.246, 0.1958, 0.5535, 0.2317, 0.5856, 0.2276, 0.5967, 0.1878, 0.5754, 0.03688, 0.9323, 0.01249, 0.8886, 0.01876, 0.7264, 0.03287, 0.7516, 0.9383, -0.3466, 0.904, -0.2901, 0.9151, -0.5079, 0.9439, -0.5554, 0.8988, 0.6866, 0.933, 0.7455, 0.9384, 0.9659, 0.9096, 0.9164, 0.9849, -0.5554, 1.034, -0.5545, 1.034, -0.268, 0.9849, -0.2688, 0.9439, -0.077, 0.9096, -0.02042, 0.904, -0.2901, 0.9383, -0.3466, 0.2791, -0.1991, 0.3296, -0.223, 0.3872, 0.05063, 0.3366, 0.07447, 0.9042, 0.4008, 0.9384, 0.4597, 0.933, 0.7455, 0.8988, 0.6866, 0.3962, 0.3548, 0.3854, 0.303, 0.4278, 0.283, 0.4378, 0.3351, 0.4059, 0.3985, 0.3962, 0.3548, 0.4378, 0.3351, 0.4452, 0.38, 0.9849, -0.2688, 1.034, -0.268, 1.034, -0.04729, 0.9924, -0.048, 0.3366, 0.07447, 0.3872, 0.05063, 0.4278, 0.283, 0.3854, 0.303, 0.873, 0.6189, 0.8988, 0.6866, 0.9096, 0.9164, 0.888, 0.8596, 0.904, -0.2901, 0.8782, -0.2252, 0.8935, -0.4534, 0.9151, -0.5079, 0.001376, 0.1245, 0.02013, 0.05579, 0.05632, 0.3027, 0.04148, 0.3571, 1.001, 0.6533, 1.031, 0.7234, 1.033, 0.9465, 1.01, 0.8911, -0.022, -0.2011, -0.01112, -0.2773, 0.031, -0.02035, 0.02013, 0.05579, 0.9817, 0.3331, 1.004, 0.4093, 1.001, 0.6533, 0.9793, 0.5772, -0.04075, -0.1324, -0.022, -0.2011, 0.02013, 0.05579, 0.001376, 0.1245, 1.004, 0.4093, 1.033, 0.4794, 1.031, 0.7234, 1.001, 0.6533, 0.1365, 0.3804, 0.1227, 0.3289, 0.1577, 0.3355, 0.1709, 0.3868, -0.2708, 1.02, -0.2485, 1.028, -0.2485, 1.091, -0.2708, 1.08, 0.3476, 1.254, 0.3061, 1.26, 0.3154, 1.022, 0.3483, 1.017, 0.1059, 0.06606, 0.1502, 0.07433, 0.1577, 0.3355, 0.1227, 0.3289, 0.9793, 0.5772, 1.001, 0.6533, 1.01, 0.8911, 0.9925, 0.8308, 0.02013, 0.05579, 0.031, -0.02035, 0.06493, 0.2425, 0.05632, 0.3027, 0.997, 1.246, 1.01, 1.224, 1.006, 1.533, 0.9925, 1.555, 0.8047, -0.1781, 0.7828, -0.1789, 0.8155, -0.4834, 0.8373, -0.4826, 0.04294, 0.7813, 0.03287, 0.7516, 0.04423, 0.4425, 0.0543, 0.4721, 1.01, 1.224, 1.021, 1.196, 1.017, 1.505, 1.006, 1.533, -0.3118, 1.405, -0.3506, 1.387, -0.348, 1.276, -0.3255, 1.285, 0.3892, 1.017, 0.416, 1.019, 0.416, 1.173, 0.4005, 1.172, 0.0543, 0.9835, 0.03688, 0.9323, 0.03287, 0.7516, 0.04294, 0.7813, 1.003, 1.055, 1.021, 1.007, 1.021, 1.196, 1.01, 1.224, 0.8089, -0.5554, 0.8132, -0.5205, 0.7896, -0.5205, 0.7866, -0.5554, 0.8132, -0.5205, 0.8155, -0.4834, 0.7914, -0.4833, 0.7896, -0.5205, 0.8347, -0.5197, 0.8373, -0.4826, 0.8155, -0.4834, 0.8132, -0.5205, 0.829, -0.5547, 0.8347, -0.5197, 0.8132, -0.5205, 0.8089, -0.5554, 0.7828, -0.1789, 0.7587, -0.1789, 0.7914, -0.4833, 0.8155, -0.4834, 0.03287, 0.7516, 0.01876, 0.7264, 0.03012, 0.4173, 0.04423, 0.4425, -0.3255, 1.285, -0.348, 1.276, -0.3342, 1.032, -0.3118, 1.041, -0.348, 1.276, -0.3689, 1.264, -0.3551, 1.02, -0.3342, 1.032, 0.6714, 0.5345, 0.6439, 0.5433, 0.7811, 0.3431, 0.8057, 0.3352, -0.2856, -0.05523, -0.2556, -0.04735, -0.3148, 0.2858, -0.3417, 0.2787, -0.3137, -0.06532, -0.2856, -0.05523, -0.3417, 0.2787, -0.3669, 0.2696, 0.1408, 1.325, 0.118, 1.313, 0.132, 1.017, 0.1525, 1.027, 0.2443, 1.447, 0.2162, 1.404, 0.2257, 1.285, 0.2451, 1.315, 0.5975, 0.648, 0.5579, 0.6606, 0.6439, 0.5433, 0.6714, 0.5345, 0.2651, 1.497, 0.2443, 1.447, 0.2451, 1.315, 0.2596, 1.349, 0.1387, 1.466, 0.1059, 1.448, 0.118, 1.313, 0.1408, 1.325, -0.3689, 0.3075, -0.3669, 0.2696, -0.3417, 0.2787, -0.3442, 0.3163, -0.3681, 0.3422, -0.3689, 0.3075, -0.3442, 0.3163, -0.3448, 0.3506, -0.3448, 0.3506, -0.3442, 0.3163, -0.3178, 0.3233, -0.32, 0.3571, -0.3442, 0.3163, -0.3417, 0.2787, -0.3148, 0.2858, -0.3178, 0.3233, 0.1662, 1.338, 0.1408, 1.325, 0.1525, 1.027, 0.1753, 1.038, 0.2596, 1.349, 0.2451, 1.315, 0.2522, 1.044, 0.2651, 1.075, 0.7008, 0.5322, 0.6714, 0.5345, 0.8057, 0.3352, 0.8321, 0.3331, 0.2451, 1.315, 0.2257, 1.285, 0.2347, 1.017, 0.2522, 1.044])
me_sphere.materials.append(mat_cookiematerial)
me_sphere.use_remesh_preserve_volume = False
me_sphere.use_remesh_preserve_attributes = False
me_sphere.use_mirror_vertex_groups = False
me_sphere.update()

# ---- objects
ob_sphere = bpy.data.objects.new('Sphere', me_sphere)
ob_lamp = bpy.data.objects.new('Lamp', light_lamp)
ob_camera = bpy.data.objects.new('Camera', cam_camera)

# ---- transforms, parenting, visibility, modifiers, constraints
ob_sphere.location = (0.0, 0.0, 0.0)
ob_sphere.scale = (1.452, 1.452, 0.4415)
ob_sphere.lineart.crease_threshold = 0.0
ob_lamp.location = (4.076, 1.005, 5.904)
ob_lamp.rotation_euler = (0.6503, 0.05522, 1.866)
ob_lamp.lock_rotations_4d = False
ob_lamp.empty_display_type = 'ARROWS'
ob_lamp.color = (0.0, 0.0, 0.0, 0.0)
ob_lamp.lineart.crease_threshold = 0.0
ob_camera.location = (7.481, -6.508, 5.344)
ob_camera.rotation_euler = (1.109, 0.0, 0.8149)
ob_camera.lock_rotations_4d = False
ob_camera.empty_display_type = 'ARROWS'
ob_camera.color = (0.0, 0.0, 0.0, 0.0)
ob_camera.display_type = 'WIRE'
ob_camera.lineart.crease_threshold = 0.0

# ---- collection membership
col_collection_1.objects.link(ob_sphere)
col_collection_1.objects.link(ob_lamp)
col_collection_1.objects.link(ob_camera)

# ---- scene / render settings (as saved in the file)
scene.camera = ob_camera
scene.frame_start = 1; scene.frame_end = 250; scene.frame_set(1)
scene.render.engine = 'CYCLES'
scene.render.resolution_percentage = 50
scene.render.dither_intensity = 0.0
scene.cycles.use_denoising = False
scene.cycles.samples = 128
scene.cycles.sampling_pattern = 'TABULATED_SOBOL'
scene.cycles.use_adaptive_sampling = False
scene.cycles.use_light_tree = False
scene.cycles.blur_glossy = 0.0
scene.cycles.sample_clamp_indirect = 0.0
scene.view_settings.view_transform = 'Standard'
bpy.context.view_layer.update()
